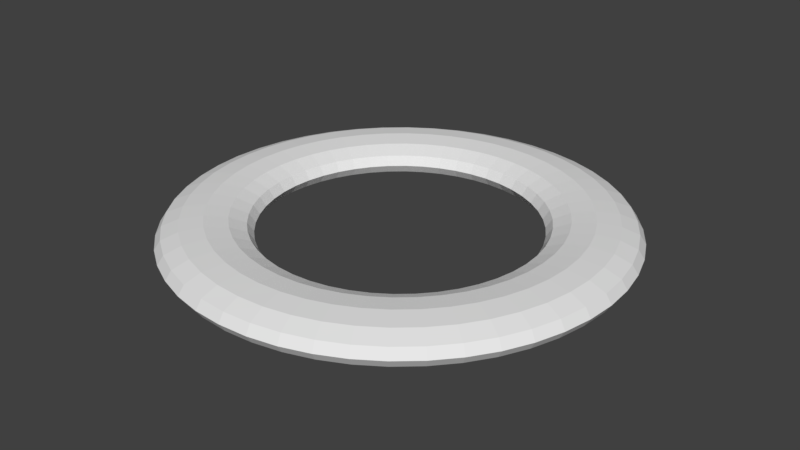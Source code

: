 # Source: goal.blend  (saved by Blender 2.79.0; exported with 4.5.12 LTS)
import bpy
from mathutils import Matrix  # noqa: F401  (used for matrix-valued properties, if any)

bpy.ops.wm.read_factory_settings(use_empty=True)
scene = bpy.context.scene
scene.name = 'Scene'

# ---- collections
col_collection_1 = bpy.data.collections.new('Collection 1'); scene.collection.children.link(col_collection_1)

# ---- materials (node trees are filled in below, after node groups)
mat_matgoal = bpy.data.materials.new('MatGoal')
mat_matgoal.alpha_threshold = 0.0
mat_matgoal.use_transparent_shadow = False
mat_matgoal.roughness = 0.5

# ---- material node trees

# ---- world
world_world = bpy.data.worlds.new('World'); scene.world = world_world
world_world.color = (0.05088, 0.05088, 0.05088)
world_world.use_sun_shadow = False
world_world.sun_shadow_jitter_overblur = 0.0
world_world.cycles.sampling_method = 'MANUAL'

# ---- meshes
me_goal = bpy.data.meshes.new('Goal')
me_goal.from_pydata([(1.217, 0.002609, 0.05), (1.125, 0.002609, 0.0866), (1.0, 0.002609, 0.1), (0.875, 0.002609, 0.0866), (0.7835, 0.002609, 0.05), (1.206, 0.1614, 0.05), (1.115, 0.1495, 0.0866), (0.9914, 0.1331, 0.1), (0.8675, 0.1168, 0.0866), (0.7768, 0.1049, 0.05), (1.175, 0.3175, 0.05), (1.087, 0.2938, 0.0866), (0.9659, 0.2614, 0.1), (0.8452, 0.2291, 0.0866), (0.7568, 0.2054, 0.05), (1.124, 0.4681, 0.05), (1.039, 0.4331, 0.0866), (0.9239, 0.3853, 0.1), (0.8084, 0.3375, 0.0866), (0.7239, 0.3024, 0.05), (1.054, 0.6109, 0.05), (0.9743, 0.5651, 0.0866), (0.866, 0.5026, 0.1), (0.7578, 0.4401, 0.0866), (0.6785, 0.3944, 0.05), (0.9651, 0.7432, 0.05), (0.8925, 0.6875, 0.0866), (0.7934, 0.6114, 0.1), (0.6942, 0.5353, 0.0866), (0.6216, 0.4796, 0.05), (0.8602, 0.8628, 0.05), (0.7955, 0.7981, 0.0866), (0.7071, 0.7097, 0.1), (0.6187, 0.6213, 0.0866), (0.554, 0.5566, 0.05), (0.7406, 0.9677, 0.05), (0.6849, 0.8951, 0.0866), (0.6088, 0.796, 0.1), (0.5327, 0.6968, 0.0866), (0.477, 0.6242, 0.05), (0.6083, 1.056, 0.05), (0.5625, 0.9769, 0.0866), (0.5, 0.8686, 0.1), (0.4375, 0.7604, 0.0866), (0.3917, 0.6811, 0.05), (0.4655, 1.127, 0.05), (0.4305, 1.042, 0.0866), (0.3827, 0.9265, 0.1), (0.3348, 0.811, 0.0866), (0.2998, 0.7265, 0.05), (0.3149, 1.178, 0.05), (0.2912, 1.089, 0.0866), (0.2588, 0.9685, 0.1), (0.2265, 0.8478, 0.0866), (0.2028, 0.7594, 0.05), (0.1588, 1.209, 0.05), (0.1468, 1.118, 0.0866), (0.1305, 0.9941, 0.1), (0.1142, 0.8701, 0.0866), (0.1023, 0.7794, 0.05), (-5.96e-07, 1.219, 0.05), (-5.96e-07, 1.128, 0.0866), (-5.96e-07, 1.003, 0.1), (-5.96e-07, 0.8776, 0.0866), (-7.153e-07, 0.7861, 0.05), (-0.1588, 1.209, 0.05), (-0.1468, 1.118, 0.0866), (-0.1305, 0.9941, 0.1), (-0.1142, 0.8701, 0.0866), (-0.1023, 0.7794, 0.05), (-0.3149, 1.178, 0.05), (-0.2912, 1.089, 0.0866), (-0.2588, 0.9685, 0.1), (-0.2265, 0.8478, 0.0866), (-0.2028, 0.7594, 0.05), (-0.4655, 1.127, 0.05), (-0.4305, 1.042, 0.0866), (-0.3827, 0.9265, 0.1), (-0.3348, 0.811, 0.0866), (-0.2998, 0.7265, 0.05), (-0.6083, 1.056, 0.05), (-0.5625, 0.9769, 0.0866), (-0.5, 0.8686, 0.1), (-0.4375, 0.7604, 0.0866), (-0.3917, 0.6811, 0.05), (-0.7406, 0.9677, 0.05), (-0.6849, 0.8951, 0.0866), (-0.6088, 0.796, 0.1), (-0.5327, 0.6968, 0.0866), (-0.477, 0.6242, 0.05), (-0.8602, 0.8628, 0.05), (-0.7955, 0.7981, 0.0866), (-0.7071, 0.7097, 0.1), (-0.6187, 0.6213, 0.0866), (-0.554, 0.5566, 0.05), (-0.9651, 0.7432, 0.05), (-0.8925, 0.6875, 0.0866), (-0.7934, 0.6114, 0.1), (-0.6942, 0.5353, 0.0866), (-0.6216, 0.4796, 0.05), (-1.054, 0.6109, 0.05), (-0.9743, 0.5651, 0.0866), (-0.866, 0.5026, 0.1), (-0.7578, 0.4401, 0.0866), (-0.6785, 0.3944, 0.05), (-1.124, 0.4681, 0.05), (-1.039, 0.4331, 0.0866), (-0.9239, 0.3853, 0.1), (-0.8084, 0.3375, 0.0866), (-0.7239, 0.3024, 0.05), (-1.175, 0.3175, 0.05), (-1.087, 0.2938, 0.0866), (-0.9659, 0.2614, 0.1), (-0.8452, 0.2291, 0.0866), (-0.7568, 0.2054, 0.05), (-1.206, 0.1614, 0.05), (-1.115, 0.1495, 0.0866), (-0.9914, 0.1331, 0.1), (-0.8675, 0.1168, 0.0866), (-0.7768, 0.1049, 0.05), (-1.217, 0.002609, 0.05), (-1.125, 0.002609, 0.0866), (-1.0, 0.002609, 0.1), (-0.875, 0.002609, 0.0866), (-0.7835, 0.002609, 0.05), (-1.206, -0.1562, 0.05), (-1.115, -0.1442, 0.0866), (-0.9914, -0.1279, 0.1), (-0.8675, -0.1116, 0.0866), (-0.7768, -0.09966, 0.05), (-1.175, -0.3122, 0.05), (-1.087, -0.2886, 0.0866), (-0.9659, -0.2562, 0.1), (-0.8452, -0.2239, 0.0866), (-0.7568, -0.2002, 0.05), (-1.124, -0.4629, 0.05), (-1.039, -0.4279, 0.0866), (-0.9239, -0.3801, 0.1), (-0.8084, -0.3322, 0.0866), (-0.7239, -0.2972, 0.05), (-1.054, -0.6056, 0.05), (-0.9743, -0.5599, 0.0866), (-0.866, -0.4974, 0.1), (-0.7578, -0.4349, 0.0866), (-0.6785, -0.3891, 0.05), (-0.9651, -0.738, 0.05), (-0.8925, -0.6822, 0.0866), (-0.7934, -0.6062, 0.1), (-0.6942, -0.5301, 0.0866), (-0.6216, -0.4744, 0.05), (-0.8602, -0.8576, 0.05), (-0.7955, -0.7929, 0.0866), (-0.7071, -0.7045, 0.1), (-0.6187, -0.6161, 0.0866), (-0.554, -0.5514, 0.05), (-0.7406, -0.9625, 0.05), (-0.6849, -0.8899, 0.0866), (-0.6088, -0.7907, 0.1), (-0.5327, -0.6916, 0.0866), (-0.477, -0.619, 0.05), (-0.6083, -1.051, 0.05), (-0.5625, -0.9717, 0.0866), (-0.5, -0.8634, 0.1), (-0.4375, -0.7552, 0.0866), (-0.3917, -0.6759, 0.05), (-0.4655, -1.121, 0.05), (-0.4305, -1.037, 0.0866), (-0.3827, -0.9213, 0.1), (-0.3348, -0.8058, 0.0866), (-0.2998, -0.7212, 0.05), (-0.3149, -1.172, 0.05), (-0.2912, -1.084, 0.0866), (-0.2588, -0.9633, 0.1), (-0.2265, -0.8426, 0.0866), (-0.2028, -0.7542, 0.05), (-0.1588, -1.203, 0.05), (-0.1468, -1.113, 0.0866), (-0.1305, -0.9888, 0.1), (-0.1142, -0.8649, 0.0866), (-0.1023, -0.7742, 0.05), (-5.96e-07, -1.214, 0.05), (-5.96e-07, -1.122, 0.0866), (-5.96e-07, -0.9974, 0.1), (-5.96e-07, -0.8724, 0.0866), (-7.153e-07, -0.7809, 0.05), (0.1588, -1.203, 0.05), (0.1468, -1.113, 0.0866), (0.1305, -0.9888, 0.1), (0.1142, -0.8649, 0.0866), (0.1023, -0.7742, 0.05), (0.3149, -1.172, 0.05), (0.2912, -1.084, 0.0866), (0.2588, -0.9633, 0.1), (0.2265, -0.8426, 0.0866), (0.2028, -0.7542, 0.05), (0.4655, -1.121, 0.05), (0.4305, -1.037, 0.0866), (0.3827, -0.9213, 0.1), (0.3348, -0.8058, 0.0866), (0.2998, -0.7212, 0.05), (0.6083, -1.051, 0.05), (0.5625, -0.9717, 0.0866), (0.5, -0.8634, 0.1), (0.4375, -0.7552, 0.0866), (0.3917, -0.6759, 0.05), (0.7406, -0.9625, 0.05), (0.6849, -0.8899, 0.0866), (0.6088, -0.7907, 0.1), (0.5327, -0.6916, 0.0866), (0.477, -0.619, 0.05), (0.8602, -0.8576, 0.05), (0.7955, -0.7929, 0.0866), (0.7071, -0.7045, 0.1), (0.6187, -0.6161, 0.0866), (0.554, -0.5514, 0.05), (0.9651, -0.738, 0.05), (0.8925, -0.6822, 0.0866), (0.7934, -0.6062, 0.1), (0.6942, -0.5301, 0.0866), (0.6216, -0.4744, 0.05), (1.054, -0.6056, 0.05), (0.9743, -0.5599, 0.0866), (0.866, -0.4974, 0.1), (0.7578, -0.4349, 0.0866), (0.6785, -0.3891, 0.05), (1.124, -0.4629, 0.05), (1.039, -0.4279, 0.0866), (0.9239, -0.3801, 0.1), (0.8084, -0.3322, 0.0866), (0.7239, -0.2972, 0.05), (1.175, -0.3122, 0.05), (1.087, -0.2886, 0.0866), (0.9659, -0.2562, 0.1), (0.8452, -0.2239, 0.0866), (0.7568, -0.2002, 0.05), (1.206, -0.1562, 0.05), (1.115, -0.1442, 0.0866), (0.9914, -0.1279, 0.1), (0.8675, -0.1116, 0.0866), (0.7768, -0.09966, 0.05), (1.25, 0.002609, 0.0), (1.217, 0.002609, -0.05), (1.125, 0.002609, -0.0866), (1.0, 0.002609, -0.1), (0.875, 0.002609, -0.0866), (0.7835, 0.002609, -0.05), (0.75, 0.002609, 0.0), (1.239, 0.1658, 0.0), (1.206, 0.1614, -0.05), (1.115, 0.1495, -0.0866), (0.9914, 0.1331, -0.1), (0.8675, 0.1168, -0.0866), (0.7768, 0.1049, -0.05), (0.7436, 0.1005, 0.0), (1.207, 0.3261, 0.0), (1.175, 0.3175, -0.05), (1.087, 0.2938, -0.0866), (0.9659, 0.2614, -0.1), (0.8452, 0.2291, -0.0866), (0.7568, 0.2054, -0.05), (0.7244, 0.1967, 0.0), (1.155, 0.481, 0.0), (1.124, 0.4681, -0.05), (1.039, 0.4331, -0.0866), (0.9239, 0.3853, -0.1), (0.8084, 0.3375, -0.0866), (0.7239, 0.3024, -0.05), (0.6929, 0.2896, 0.0), (1.083, 0.6276, 0.0), (1.054, 0.6109, -0.05), (0.9743, 0.5651, -0.0866), (0.866, 0.5026, -0.1), (0.7578, 0.4401, -0.0866), (0.6785, 0.3944, -0.05), (0.6495, 0.3776, 0.0), (0.9917, 0.7636, 0.0), (0.9651, 0.7432, -0.05), (0.8925, 0.6875, -0.0866), (0.7934, 0.6114, -0.1), (0.6942, 0.5353, -0.0866), (0.6216, 0.4796, -0.05), (0.595, 0.4592, 0.0), (0.8839, 0.8865, 0.0), (0.8602, 0.8628, -0.05), (0.7955, 0.7981, -0.0866), (0.7071, 0.7097, -0.1), (0.6187, 0.6213, -0.0866), (0.554, 0.5566, -0.05), (0.5303, 0.5329, 0.0), (0.761, 0.9943, 0.0), (0.7406, 0.9677, -0.05), (0.6849, 0.8951, -0.0866), (0.6088, 0.796, -0.1), (0.5327, 0.6968, -0.0866), (0.477, 0.6242, -0.05), (0.4566, 0.5976, 0.0), (0.625, 1.085, 0.0), (0.6083, 1.056, -0.05), (0.5625, 0.9769, -0.0866), (0.5, 0.8686, -0.1), (0.4375, 0.7604, -0.0866), (0.3917, 0.6811, -0.05), (0.375, 0.6521, 0.0), (0.4784, 1.157, 0.0), (0.4655, 1.127, -0.05), (0.4305, 1.042, -0.0866), (0.3827, 0.9265, -0.1), (0.3348, 0.811, -0.0866), (0.2998, 0.7265, -0.05), (0.287, 0.6955, 0.0), (0.3235, 1.21, 0.0), (0.3149, 1.178, -0.05), (0.2912, 1.089, -0.0866), (0.2588, 0.9685, -0.1), (0.2265, 0.8478, -0.0866), (0.2028, 0.7594, -0.05), (0.1941, 0.7271, 0.0), (0.1632, 1.242, 0.0), (0.1588, 1.209, -0.05), (0.1468, 1.118, -0.0866), (0.1305, 0.9941, -0.1), (0.1142, 0.8701, -0.0866), (0.1023, 0.7794, -0.05), (0.09789, 0.7462, 0.0), (-5.96e-07, 1.253, 0.0), (-5.96e-07, 1.219, -0.05), (-5.96e-07, 1.128, -0.0866), (-5.96e-07, 1.003, -0.1), (-5.96e-07, 0.8776, -0.0866), (-7.153e-07, 0.7861, -0.05), (-7.153e-07, 0.7526, 0.0), (-0.1632, 1.242, 0.0), (-0.1588, 1.209, -0.05), (-0.1468, 1.118, -0.0866), (-0.1305, 0.9941, -0.1), (-0.1142, 0.8701, -0.0866), (-0.1023, 0.7794, -0.05), (-0.0979, 0.7462, 0.0), (-0.3235, 1.21, 0.0), (-0.3149, 1.178, -0.05), (-0.2912, 1.089, -0.0866), (-0.2588, 0.9685, -0.1), (-0.2265, 0.8478, -0.0866), (-0.2028, 0.7594, -0.05), (-0.1941, 0.7271, 0.0), (-0.4784, 1.157, 0.0), (-0.4655, 1.127, -0.05), (-0.4305, 1.042, -0.0866), (-0.3827, 0.9265, -0.1), (-0.3348, 0.811, -0.0866), (-0.2998, 0.7265, -0.05), (-0.287, 0.6955, 0.0), (-0.625, 1.085, 0.0), (-0.6083, 1.056, -0.05), (-0.5625, 0.9769, -0.0866), (-0.5, 0.8686, -0.1), (-0.4375, 0.7604, -0.0866), (-0.3917, 0.6811, -0.05), (-0.375, 0.6521, 0.0), (-0.761, 0.9943, 0.0), (-0.7406, 0.9677, -0.05), (-0.6849, 0.8951, -0.0866), (-0.6088, 0.796, -0.1), (-0.5327, 0.6968, -0.0866), (-0.477, 0.6242, -0.05), (-0.4566, 0.5976, 0.0), (-0.8839, 0.8865, 0.0), (-0.8602, 0.8628, -0.05), (-0.7955, 0.7981, -0.0866), (-0.7071, 0.7097, -0.1), (-0.6187, 0.6213, -0.0866), (-0.554, 0.5566, -0.05), (-0.5303, 0.5329, 0.0), (-0.9917, 0.7636, 0.0), (-0.9651, 0.7432, -0.05), (-0.8925, 0.6875, -0.0866), (-0.7934, 0.6114, -0.1), (-0.6942, 0.5353, -0.0866), (-0.6216, 0.4796, -0.05), (-0.595, 0.4592, 0.0), (-1.083, 0.6276, 0.0), (-1.054, 0.6109, -0.05), (-0.9743, 0.5651, -0.0866), (-0.866, 0.5026, -0.1), (-0.7578, 0.4401, -0.0866), (-0.6785, 0.3944, -0.05), (-0.6495, 0.3776, 0.0), (-1.155, 0.481, 0.0), (-1.124, 0.4681, -0.05), (-1.039, 0.4331, -0.0866), (-0.9239, 0.3853, -0.1), (-0.8084, 0.3375, -0.0866), (-0.7239, 0.3024, -0.05), (-0.6929, 0.2896, 0.0), (-1.207, 0.3261, 0.0), (-1.175, 0.3175, -0.05), (-1.087, 0.2938, -0.0866), (-0.9659, 0.2614, -0.1), (-0.8452, 0.2291, -0.0866), (-0.7568, 0.2054, -0.05), (-0.7244, 0.1967, 0.0), (-1.239, 0.1658, 0.0), (-1.206, 0.1614, -0.05), (-1.115, 0.1495, -0.0866), (-0.9914, 0.1331, -0.1), (-0.8675, 0.1168, -0.0866), (-0.7768, 0.1049, -0.05), (-0.7436, 0.1005, 0.0), (-1.25, 0.002609, 0.0), (-1.217, 0.002609, -0.05), (-1.125, 0.002609, -0.0866), (-1.0, 0.002609, -0.1), (-0.875, 0.002609, -0.0866), (-0.7835, 0.002609, -0.05), (-0.75, 0.002609, 0.0), (-1.239, -0.1605, 0.0), (-1.206, -0.1562, -0.05), (-1.115, -0.1442, -0.0866), (-0.9914, -0.1279, -0.1), (-0.8675, -0.1116, -0.0866), (-0.7768, -0.09966, -0.05), (-0.7436, -0.09529, 0.0), (-1.207, -0.3209, 0.0), (-1.175, -0.3122, -0.05), (-1.087, -0.2886, -0.0866), (-0.9659, -0.2562, -0.1), (-0.8452, -0.2239, -0.0866), (-0.7568, -0.2002, -0.05), (-0.7244, -0.1915, 0.0), (-1.155, -0.4757, 0.0), (-1.124, -0.4629, -0.05), (-1.039, -0.4279, -0.0866), (-0.9239, -0.3801, -0.1), (-0.8084, -0.3322, -0.0866), (-0.7239, -0.2972, -0.05), (-0.6929, -0.2844, 0.0), (-1.083, -0.6224, 0.0), (-1.054, -0.6056, -0.05), (-0.9743, -0.5599, -0.0866), (-0.866, -0.4974, -0.1), (-0.7578, -0.4349, -0.0866), (-0.6785, -0.3891, -0.05), (-0.6495, -0.3724, 0.0), (-0.9917, -0.7583, 0.0), (-0.9651, -0.738, -0.05), (-0.8925, -0.6822, -0.0866), (-0.7934, -0.6062, -0.1), (-0.6942, -0.5301, -0.0866), (-0.6216, -0.4744, -0.05), (-0.595, -0.454, 0.0), (-0.8839, -0.8813, 0.0), (-0.8602, -0.8576, -0.05), (-0.7955, -0.7929, -0.0866), (-0.7071, -0.7045, -0.1), (-0.6187, -0.6161, -0.0866), (-0.554, -0.5514, -0.05), (-0.5303, -0.5277, 0.0), (-0.761, -0.9891, 0.0), (-0.7406, -0.9625, -0.05), (-0.6849, -0.8899, -0.0866), (-0.6088, -0.7907, -0.1), (-0.5327, -0.6916, -0.0866), (-0.477, -0.619, -0.05), (-0.4566, -0.5924, 0.0), (-0.625, -1.08, 0.0), (-0.6083, -1.051, -0.05), (-0.5625, -0.9717, -0.0866), (-0.5, -0.8634, -0.1), (-0.4375, -0.7552, -0.0866), (-0.3917, -0.6759, -0.05), (-0.375, -0.6469, 0.0), (-0.4784, -1.152, 0.0), (-0.4655, -1.121, -0.05), (-0.4305, -1.037, -0.0866), (-0.3827, -0.9213, -0.1), (-0.3348, -0.8058, -0.0866), (-0.2998, -0.7212, -0.05), (-0.287, -0.6903, 0.0), (-0.3235, -1.205, 0.0), (-0.3149, -1.172, -0.05), (-0.2912, -1.084, -0.0866), (-0.2588, -0.9633, -0.1), (-0.2265, -0.8426, -0.0866), (-0.2028, -0.7542, -0.05), (-0.1941, -0.7218, 0.0), (-0.1632, -1.237, 0.0), (-0.1588, -1.203, -0.05), (-0.1468, -1.113, -0.0866), (-0.1305, -0.9888, -0.1), (-0.1142, -0.8649, -0.0866), (-0.1023, -0.7742, -0.05), (-0.0979, -0.741, 0.0), (-5.96e-07, -1.247, 0.0), (-5.96e-07, -1.214, -0.05), (-5.96e-07, -1.122, -0.0866), (-5.96e-07, -0.9974, -0.1), (-5.96e-07, -0.8724, -0.0866), (-7.153e-07, -0.7809, -0.05), (-7.153e-07, -0.7474, 0.0), (0.1632, -1.237, 0.0), (0.1588, -1.203, -0.05), (0.1468, -1.113, -0.0866), (0.1305, -0.9888, -0.1), (0.1142, -0.8649, -0.0866), (0.1023, -0.7742, -0.05), (0.09789, -0.741, 0.0), (0.3235, -1.205, 0.0), (0.3149, -1.172, -0.05), (0.2912, -1.084, -0.0866), (0.2588, -0.9633, -0.1), (0.2265, -0.8426, -0.0866), (0.2028, -0.7542, -0.05), (0.1941, -0.7218, 0.0), (0.4784, -1.152, 0.0), (0.4655, -1.121, -0.05), (0.4305, -1.037, -0.0866), (0.3827, -0.9213, -0.1), (0.3348, -0.8058, -0.0866), (0.2998, -0.7212, -0.05), (0.287, -0.6903, 0.0), (0.625, -1.08, 0.0), (0.6083, -1.051, -0.05), (0.5625, -0.9717, -0.0866), (0.5, -0.8634, -0.1), (0.4375, -0.7552, -0.0866), (0.3917, -0.6759, -0.05), (0.375, -0.6469, 0.0), (0.761, -0.9891, 0.0), (0.7406, -0.9625, -0.05), (0.6849, -0.8899, -0.0866), (0.6088, -0.7907, -0.1), (0.5327, -0.6916, -0.0866), (0.477, -0.619, -0.05), (0.4566, -0.5924, 0.0), (0.8839, -0.8813, 0.0), (0.8602, -0.8576, -0.05), (0.7955, -0.7929, -0.0866), (0.7071, -0.7045, -0.1), (0.6187, -0.6161, -0.0866), (0.554, -0.5514, -0.05), (0.5303, -0.5277, 0.0), (0.9917, -0.7583, 0.0), (0.9651, -0.738, -0.05), (0.8925, -0.6822, -0.0866), (0.7934, -0.6062, -0.1), (0.6942, -0.5301, -0.0866), (0.6216, -0.4744, -0.05), (0.595, -0.454, 0.0), (1.083, -0.6224, 0.0), (1.054, -0.6056, -0.05), (0.9743, -0.5599, -0.0866), (0.866, -0.4974, -0.1), (0.7578, -0.4349, -0.0866), (0.6785, -0.3891, -0.05), (0.6495, -0.3724, 0.0), (1.155, -0.4757, 0.0), (1.124, -0.4629, -0.05), (1.039, -0.4279, -0.0866), (0.9239, -0.3801, -0.1), (0.8084, -0.3322, -0.0866), (0.7239, -0.2972, -0.05), (0.6929, -0.2844, 0.0), (1.207, -0.3209, 0.0), (1.175, -0.3122, -0.05), (1.087, -0.2886, -0.0866), (0.9659, -0.2562, -0.1), (0.8452, -0.2239, -0.0866), (0.7568, -0.2002, -0.05), (0.7244, -0.1915, 0.0), (1.239, -0.1605, 0.0), (1.206, -0.1562, -0.05), (1.115, -0.1442, -0.0866), (0.9914, -0.1279, -0.1), (0.8675, -0.1116, -0.0866), (0.7768, -0.09966, -0.05), (0.7436, -0.09529, 0.0)], [], [(240, 247, 5, 0), (0, 5, 6, 1), (1, 6, 7, 2), (2, 7, 8, 3), (3, 8, 9, 4), (4, 9, 253, 246), (247, 254, 10, 5), (5, 10, 11, 6), (6, 11, 12, 7), (7, 12, 13, 8), (8, 13, 14, 9), (9, 14, 260, 253), (254, 261, 15, 10), (10, 15, 16, 11), (11, 16, 17, 12), (12, 17, 18, 13), (13, 18, 19, 14), (14, 19, 267, 260), (261, 268, 20, 15), (15, 20, 21, 16), (16, 21, 22, 17), (17, 22, 23, 18), (18, 23, 24, 19), (19, 24, 274, 267), (268, 275, 25, 20), (20, 25, 26, 21), (21, 26, 27, 22), (22, 27, 28, 23), (23, 28, 29, 24), (24, 29, 281, 274), (275, 282, 30, 25), (25, 30, 31, 26), (26, 31, 32, 27), (27, 32, 33, 28), (28, 33, 34, 29), (29, 34, 288, 281), (282, 289, 35, 30), (30, 35, 36, 31), (31, 36, 37, 32), (32, 37, 38, 33), (33, 38, 39, 34), (34, 39, 295, 288), (289, 296, 40, 35), (35, 40, 41, 36), (36, 41, 42, 37), (37, 42, 43, 38), (38, 43, 44, 39), (39, 44, 302, 295), (296, 303, 45, 40), (40, 45, 46, 41), (41, 46, 47, 42), (42, 47, 48, 43), (43, 48, 49, 44), (44, 49, 309, 302), (303, 310, 50, 45), (45, 50, 51, 46), (46, 51, 52, 47), (47, 52, 53, 48), (48, 53, 54, 49), (49, 54, 316, 309), (310, 317, 55, 50), (50, 55, 56, 51), (51, 56, 57, 52), (52, 57, 58, 53), (53, 58, 59, 54), (54, 59, 323, 316), (317, 324, 60, 55), (55, 60, 61, 56), (56, 61, 62, 57), (57, 62, 63, 58), (58, 63, 64, 59), (59, 64, 330, 323), (324, 331, 65, 60), (60, 65, 66, 61), (61, 66, 67, 62), (62, 67, 68, 63), (63, 68, 69, 64), (64, 69, 337, 330), (331, 338, 70, 65), (65, 70, 71, 66), (66, 71, 72, 67), (67, 72, 73, 68), (68, 73, 74, 69), (69, 74, 344, 337), (338, 345, 75, 70), (70, 75, 76, 71), (71, 76, 77, 72), (72, 77, 78, 73), (73, 78, 79, 74), (74, 79, 351, 344), (345, 352, 80, 75), (75, 80, 81, 76), (76, 81, 82, 77), (77, 82, 83, 78), (78, 83, 84, 79), (79, 84, 358, 351), (352, 359, 85, 80), (80, 85, 86, 81), (81, 86, 87, 82), (82, 87, 88, 83), (83, 88, 89, 84), (84, 89, 365, 358), (359, 366, 90, 85), (85, 90, 91, 86), (86, 91, 92, 87), (87, 92, 93, 88), (88, 93, 94, 89), (89, 94, 372, 365), (366, 373, 95, 90), (90, 95, 96, 91), (91, 96, 97, 92), (92, 97, 98, 93), (93, 98, 99, 94), (94, 99, 379, 372), (373, 380, 100, 95), (95, 100, 101, 96), (96, 101, 102, 97), (97, 102, 103, 98), (98, 103, 104, 99), (99, 104, 386, 379), (380, 387, 105, 100), (100, 105, 106, 101), (101, 106, 107, 102), (102, 107, 108, 103), (103, 108, 109, 104), (104, 109, 393, 386), (387, 394, 110, 105), (105, 110, 111, 106), (106, 111, 112, 107), (107, 112, 113, 108), (108, 113, 114, 109), (109, 114, 400, 393), (394, 401, 115, 110), (110, 115, 116, 111), (111, 116, 117, 112), (112, 117, 118, 113), (113, 118, 119, 114), (114, 119, 407, 400), (401, 408, 120, 115), (115, 120, 121, 116), (116, 121, 122, 117), (117, 122, 123, 118), (118, 123, 124, 119), (119, 124, 414, 407), (408, 415, 125, 120), (120, 125, 126, 121), (121, 126, 127, 122), (122, 127, 128, 123), (123, 128, 129, 124), (124, 129, 421, 414), (415, 422, 130, 125), (125, 130, 131, 126), (126, 131, 132, 127), (127, 132, 133, 128), (128, 133, 134, 129), (129, 134, 428, 421), (422, 429, 135, 130), (130, 135, 136, 131), (131, 136, 137, 132), (132, 137, 138, 133), (133, 138, 139, 134), (134, 139, 435, 428), (429, 436, 140, 135), (135, 140, 141, 136), (136, 141, 142, 137), (137, 142, 143, 138), (138, 143, 144, 139), (139, 144, 442, 435), (436, 443, 145, 140), (140, 145, 146, 141), (141, 146, 147, 142), (142, 147, 148, 143), (143, 148, 149, 144), (144, 149, 449, 442), (443, 450, 150, 145), (145, 150, 151, 146), (146, 151, 152, 147), (147, 152, 153, 148), (148, 153, 154, 149), (149, 154, 456, 449), (450, 457, 155, 150), (150, 155, 156, 151), (151, 156, 157, 152), (152, 157, 158, 153), (153, 158, 159, 154), (154, 159, 463, 456), (457, 464, 160, 155), (155, 160, 161, 156), (156, 161, 162, 157), (157, 162, 163, 158), (158, 163, 164, 159), (159, 164, 470, 463), (464, 471, 165, 160), (160, 165, 166, 161), (161, 166, 167, 162), (162, 167, 168, 163), (163, 168, 169, 164), (164, 169, 477, 470), (471, 478, 170, 165), (165, 170, 171, 166), (166, 171, 172, 167), (167, 172, 173, 168), (168, 173, 174, 169), (169, 174, 484, 477), (478, 485, 175, 170), (170, 175, 176, 171), (171, 176, 177, 172), (172, 177, 178, 173), (173, 178, 179, 174), (174, 179, 491, 484), (485, 492, 180, 175), (175, 180, 181, 176), (176, 181, 182, 177), (177, 182, 183, 178), (178, 183, 184, 179), (179, 184, 498, 491), (492, 499, 185, 180), (180, 185, 186, 181), (181, 186, 187, 182), (182, 187, 188, 183), (183, 188, 189, 184), (184, 189, 505, 498), (499, 506, 190, 185), (185, 190, 191, 186), (186, 191, 192, 187), (187, 192, 193, 188), (188, 193, 194, 189), (189, 194, 512, 505), (506, 513, 195, 190), (190, 195, 196, 191), (191, 196, 197, 192), (192, 197, 198, 193), (193, 198, 199, 194), (194, 199, 519, 512), (513, 520, 200, 195), (195, 200, 201, 196), (196, 201, 202, 197), (197, 202, 203, 198), (198, 203, 204, 199), (199, 204, 526, 519), (520, 527, 205, 200), (200, 205, 206, 201), (201, 206, 207, 202), (202, 207, 208, 203), (203, 208, 209, 204), (204, 209, 533, 526), (527, 534, 210, 205), (205, 210, 211, 206), (206, 211, 212, 207), (207, 212, 213, 208), (208, 213, 214, 209), (209, 214, 540, 533), (534, 541, 215, 210), (210, 215, 216, 211), (211, 216, 217, 212), (212, 217, 218, 213), (213, 218, 219, 214), (214, 219, 547, 540), (541, 548, 220, 215), (215, 220, 221, 216), (216, 221, 222, 217), (217, 222, 223, 218), (218, 223, 224, 219), (219, 224, 554, 547), (548, 555, 225, 220), (220, 225, 226, 221), (221, 226, 227, 222), (222, 227, 228, 223), (223, 228, 229, 224), (224, 229, 561, 554), (555, 562, 230, 225), (225, 230, 231, 226), (226, 231, 232, 227), (227, 232, 233, 228), (228, 233, 234, 229), (229, 234, 568, 561), (562, 569, 235, 230), (230, 235, 236, 231), (231, 236, 237, 232), (232, 237, 238, 233), (233, 238, 239, 234), (234, 239, 575, 568), (569, 240, 0, 235), (235, 0, 1, 236), (236, 1, 2, 237), (237, 2, 3, 238), (238, 3, 4, 239), (239, 4, 246, 575), (240, 241, 248, 247), (241, 242, 249, 248), (242, 243, 250, 249), (243, 244, 251, 250), (244, 245, 252, 251), (245, 246, 253, 252), (247, 248, 255, 254), (248, 249, 256, 255), (249, 250, 257, 256), (250, 251, 258, 257), (251, 252, 259, 258), (252, 253, 260, 259), (254, 255, 262, 261), (255, 256, 263, 262), (256, 257, 264, 263), (257, 258, 265, 264), (258, 259, 266, 265), (259, 260, 267, 266), (261, 262, 269, 268), (262, 263, 270, 269), (263, 264, 271, 270), (264, 265, 272, 271), (265, 266, 273, 272), (266, 267, 274, 273), (268, 269, 276, 275), (269, 270, 277, 276), (270, 271, 278, 277), (271, 272, 279, 278), (272, 273, 280, 279), (273, 274, 281, 280), (275, 276, 283, 282), (276, 277, 284, 283), (277, 278, 285, 284), (278, 279, 286, 285), (279, 280, 287, 286), (280, 281, 288, 287), (282, 283, 290, 289), (283, 284, 291, 290), (284, 285, 292, 291), (285, 286, 293, 292), (286, 287, 294, 293), (287, 288, 295, 294), (289, 290, 297, 296), (290, 291, 298, 297), (291, 292, 299, 298), (292, 293, 300, 299), (293, 294, 301, 300), (294, 295, 302, 301), (296, 297, 304, 303), (297, 298, 305, 304), (298, 299, 306, 305), (299, 300, 307, 306), (300, 301, 308, 307), (301, 302, 309, 308), (303, 304, 311, 310), (304, 305, 312, 311), (305, 306, 313, 312), (306, 307, 314, 313), (307, 308, 315, 314), (308, 309, 316, 315), (310, 311, 318, 317), (311, 312, 319, 318), (312, 313, 320, 319), (313, 314, 321, 320), (314, 315, 322, 321), (315, 316, 323, 322), (317, 318, 325, 324), (318, 319, 326, 325), (319, 320, 327, 326), (320, 321, 328, 327), (321, 322, 329, 328), (322, 323, 330, 329), (324, 325, 332, 331), (325, 326, 333, 332), (326, 327, 334, 333), (327, 328, 335, 334), (328, 329, 336, 335), (329, 330, 337, 336), (331, 332, 339, 338), (332, 333, 340, 339), (333, 334, 341, 340), (334, 335, 342, 341), (335, 336, 343, 342), (336, 337, 344, 343), (338, 339, 346, 345), (339, 340, 347, 346), (340, 341, 348, 347), (341, 342, 349, 348), (342, 343, 350, 349), (343, 344, 351, 350), (345, 346, 353, 352), (346, 347, 354, 353), (347, 348, 355, 354), (348, 349, 356, 355), (349, 350, 357, 356), (350, 351, 358, 357), (352, 353, 360, 359), (353, 354, 361, 360), (354, 355, 362, 361), (355, 356, 363, 362), (356, 357, 364, 363), (357, 358, 365, 364), (359, 360, 367, 366), (360, 361, 368, 367), (361, 362, 369, 368), (362, 363, 370, 369), (363, 364, 371, 370), (364, 365, 372, 371), (366, 367, 374, 373), (367, 368, 375, 374), (368, 369, 376, 375), (369, 370, 377, 376), (370, 371, 378, 377), (371, 372, 379, 378), (373, 374, 381, 380), (374, 375, 382, 381), (375, 376, 383, 382), (376, 377, 384, 383), (377, 378, 385, 384), (378, 379, 386, 385), (380, 381, 388, 387), (381, 382, 389, 388), (382, 383, 390, 389), (383, 384, 391, 390), (384, 385, 392, 391), (385, 386, 393, 392), (387, 388, 395, 394), (388, 389, 396, 395), (389, 390, 397, 396), (390, 391, 398, 397), (391, 392, 399, 398), (392, 393, 400, 399), (394, 395, 402, 401), (395, 396, 403, 402), (396, 397, 404, 403), (397, 398, 405, 404), (398, 399, 406, 405), (399, 400, 407, 406), (401, 402, 409, 408), (402, 403, 410, 409), (403, 404, 411, 410), (404, 405, 412, 411), (405, 406, 413, 412), (406, 407, 414, 413), (408, 409, 416, 415), (409, 410, 417, 416), (410, 411, 418, 417), (411, 412, 419, 418), (412, 413, 420, 419), (413, 414, 421, 420), (415, 416, 423, 422), (416, 417, 424, 423), (417, 418, 425, 424), (418, 419, 426, 425), (419, 420, 427, 426), (420, 421, 428, 427), (422, 423, 430, 429), (423, 424, 431, 430), (424, 425, 432, 431), (425, 426, 433, 432), (426, 427, 434, 433), (427, 428, 435, 434), (429, 430, 437, 436), (430, 431, 438, 437), (431, 432, 439, 438), (432, 433, 440, 439), (433, 434, 441, 440), (434, 435, 442, 441), (436, 437, 444, 443), (437, 438, 445, 444), (438, 439, 446, 445), (439, 440, 447, 446), (440, 441, 448, 447), (441, 442, 449, 448), (443, 444, 451, 450), (444, 445, 452, 451), (445, 446, 453, 452), (446, 447, 454, 453), (447, 448, 455, 454), (448, 449, 456, 455), (450, 451, 458, 457), (451, 452, 459, 458), (452, 453, 460, 459), (453, 454, 461, 460), (454, 455, 462, 461), (455, 456, 463, 462), (457, 458, 465, 464), (458, 459, 466, 465), (459, 460, 467, 466), (460, 461, 468, 467), (461, 462, 469, 468), (462, 463, 470, 469), (464, 465, 472, 471), (465, 466, 473, 472), (466, 467, 474, 473), (467, 468, 475, 474), (468, 469, 476, 475), (469, 470, 477, 476), (471, 472, 479, 478), (472, 473, 480, 479), (473, 474, 481, 480), (474, 475, 482, 481), (475, 476, 483, 482), (476, 477, 484, 483), (478, 479, 486, 485), (479, 480, 487, 486), (480, 481, 488, 487), (481, 482, 489, 488), (482, 483, 490, 489), (483, 484, 491, 490), (485, 486, 493, 492), (486, 487, 494, 493), (487, 488, 495, 494), (488, 489, 496, 495), (489, 490, 497, 496), (490, 491, 498, 497), (492, 493, 500, 499), (493, 494, 501, 500), (494, 495, 502, 501), (495, 496, 503, 502), (496, 497, 504, 503), (497, 498, 505, 504), (499, 500, 507, 506), (500, 501, 508, 507), (501, 502, 509, 508), (502, 503, 510, 509), (503, 504, 511, 510), (504, 505, 512, 511), (506, 507, 514, 513), (507, 508, 515, 514), (508, 509, 516, 515), (509, 510, 517, 516), (510, 511, 518, 517), (511, 512, 519, 518), (513, 514, 521, 520), (514, 515, 522, 521), (515, 516, 523, 522), (516, 517, 524, 523), (517, 518, 525, 524), (518, 519, 526, 525), (520, 521, 528, 527), (521, 522, 529, 528), (522, 523, 530, 529), (523, 524, 531, 530), (524, 525, 532, 531), (525, 526, 533, 532), (527, 528, 535, 534), (528, 529, 536, 535), (529, 530, 537, 536), (530, 531, 538, 537), (531, 532, 539, 538), (532, 533, 540, 539), (534, 535, 542, 541), (535, 536, 543, 542), (536, 537, 544, 543), (537, 538, 545, 544), (538, 539, 546, 545), (539, 540, 547, 546), (541, 542, 549, 548), (542, 543, 550, 549), (543, 544, 551, 550), (544, 545, 552, 551), (545, 546, 553, 552), (546, 547, 554, 553), (548, 549, 556, 555), (549, 550, 557, 556), (550, 551, 558, 557), (551, 552, 559, 558), (552, 553, 560, 559), (553, 554, 561, 560), (555, 556, 563, 562), (556, 557, 564, 563), (557, 558, 565, 564), (558, 559, 566, 565), (559, 560, 567, 566), (560, 561, 568, 567), (562, 563, 570, 569), (563, 564, 571, 570), (564, 565, 572, 571), (565, 566, 573, 572), (566, 567, 574, 573), (567, 568, 575, 574), (569, 570, 241, 240), (570, 571, 242, 241), (571, 572, 243, 242), (572, 573, 244, 243), (573, 574, 245, 244), (574, 575, 246, 245)])
_uv = me_goal.uv_layers.new(name='UVMap')
_uv.uv.foreach_set('vector', [0.641, 0.7351, 0.63, 0.7756, 0.6155, 0.7705, 0.626, 0.7321, 0.626, 0.7321, 0.6155, 0.7705, 0.5923, 0.7625, 0.6019, 0.7273, 0.6019, 0.7273, 0.5923, 0.7625, 0.5628, 0.7524, 0.5713, 0.7211, 0.5713, 0.7211, 0.5628, 0.7524, 0.5334, 0.7422, 0.5408, 0.7149, 0.5408, 0.7149, 0.5334, 0.7422, 0.5104, 0.7343, 0.5169, 0.7101, 0.5169, 0.7101, 0.5104, 0.7343, 0.4967, 0.7296, 0.5028, 0.7072, 0.63, 0.7756, 0.6136, 0.814, 0.6001, 0.8071, 0.6155, 0.7705, 0.6155, 0.7705, 0.6001, 0.8071, 0.5781, 0.7962, 0.5923, 0.7625, 0.5923, 0.7625, 0.5781, 0.7962, 0.5502, 0.7822, 0.5628, 0.7524, 0.5628, 0.7524, 0.5502, 0.7822, 0.5224, 0.7683, 0.5334, 0.7422, 0.5334, 0.7422, 0.5224, 0.7683, 0.5007, 0.7575, 0.5104, 0.7343, 0.5104, 0.7343, 0.5007, 0.7575, 0.4877, 0.7511, 0.4967, 0.7296, 0.6136, 0.814, 0.5926, 0.8498, 0.58, 0.8413, 0.6001, 0.8071, 0.6001, 0.8071, 0.58, 0.8413, 0.5597, 0.8276, 0.5781, 0.7962, 0.5781, 0.7962, 0.5597, 0.8276, 0.5339, 0.8102, 0.5502, 0.7822, 0.5502, 0.7822, 0.5339, 0.8102, 0.5082, 0.7928, 0.5224, 0.7683, 0.5224, 0.7683, 0.5082, 0.7928, 0.4881, 0.7792, 0.5007, 0.7575, 0.5007, 0.7575, 0.4881, 0.7792, 0.4761, 0.7711, 0.4877, 0.7511, 0.5926, 0.8498, 0.567, 0.8828, 0.5556, 0.8726, 0.58, 0.8413, 0.58, 0.8413, 0.5556, 0.8726, 0.5373, 0.8564, 0.5597, 0.8276, 0.5597, 0.8276, 0.5373, 0.8564, 0.5141, 0.8357, 0.5339, 0.8102, 0.5339, 0.8102, 0.5141, 0.8357, 0.4909, 0.8151, 0.5082, 0.7928, 0.5082, 0.7928, 0.4909, 0.8151, 0.4728, 0.7991, 0.4881, 0.7792, 0.4881, 0.7792, 0.4728, 0.7991, 0.4619, 0.7895, 0.4761, 0.7711, 0.567, 0.8828, 0.5373, 0.9118, 0.5275, 0.9004, 0.5556, 0.8726, 0.5556, 0.8726, 0.5275, 0.9004, 0.5114, 0.8819, 0.5373, 0.8564, 0.5373, 0.8564, 0.5114, 0.8819, 0.4911, 0.8584, 0.5141, 0.8357, 0.5141, 0.8357, 0.4911, 0.8584, 0.4708, 0.835, 0.4909, 0.8151, 0.4909, 0.8151, 0.4708, 0.835, 0.4549, 0.8167, 0.4728, 0.7991, 0.4728, 0.7991, 0.4549, 0.8167, 0.4455, 0.8058, 0.4619, 0.7895, 0.5373, 0.9118, 0.5043, 0.9367, 0.496, 0.9241, 0.5275, 0.9004, 0.5275, 0.9004, 0.496, 0.9241, 0.4825, 0.9038, 0.5114, 0.8819, 0.5114, 0.8819, 0.4825, 0.9038, 0.4654, 0.8779, 0.4911, 0.8584, 0.4911, 0.8584, 0.4654, 0.8779, 0.4483, 0.852, 0.4708, 0.835, 0.4708, 0.835, 0.4483, 0.852, 0.4351, 0.8318, 0.4549, 0.8167, 0.4549, 0.8167, 0.4351, 0.8318, 0.4271, 0.8198, 0.4455, 0.8058, 0.5043, 0.9367, 0.4683, 0.9572, 0.4617, 0.9436, 0.496, 0.9241, 0.496, 0.9241, 0.4617, 0.9436, 0.451, 0.9217, 0.4825, 0.9038, 0.4825, 0.9038, 0.451, 0.9217, 0.4374, 0.8938, 0.4654, 0.8779, 0.4654, 0.8779, 0.4374, 0.8938, 0.4239, 0.866, 0.4483, 0.852, 0.4483, 0.852, 0.4239, 0.866, 0.4133, 0.8442, 0.4351, 0.8318, 0.4351, 0.8318, 0.4133, 0.8442, 0.407, 0.8313, 0.4271, 0.8198, 0.4683, 0.9572, 0.43, 0.9729, 0.4252, 0.9585, 0.4617, 0.9436, 0.4617, 0.9436, 0.4252, 0.9585, 0.4174, 0.9354, 0.451, 0.9217, 0.451, 0.9217, 0.4174, 0.9354, 0.4075, 0.906, 0.4374, 0.8938, 0.4374, 0.8938, 0.4075, 0.906, 0.3978, 0.8766, 0.4239, 0.866, 0.4239, 0.866, 0.3978, 0.8766, 0.3902, 0.8537, 0.4133, 0.8442, 0.4133, 0.8442, 0.3902, 0.8537, 0.3856, 0.84, 0.407, 0.8313, 0.43, 0.9729, 0.39, 0.9835, 0.387, 0.9686, 0.4252, 0.9585, 0.4252, 0.9585, 0.387, 0.9686, 0.3823, 0.9446, 0.4174, 0.9354, 0.4174, 0.9354, 0.3823, 0.9446, 0.3764, 0.9142, 0.4075, 0.906, 0.4075, 0.906, 0.3764, 0.9142, 0.3705, 0.8838, 0.3978, 0.8766, 0.3978, 0.8766, 0.3705, 0.8838, 0.3659, 0.86, 0.3902, 0.8537, 0.3902, 0.8537, 0.3659, 0.86, 0.3632, 0.8458, 0.3856, 0.84, 0.39, 0.9835, 0.3489, 0.9888, 0.3479, 0.9737, 0.387, 0.9686, 0.387, 0.9686, 0.3479, 0.9737, 0.3463, 0.9493, 0.3823, 0.9446, 0.3823, 0.9446, 0.3463, 0.9493, 0.3443, 0.9183, 0.3764, 0.9142, 0.3764, 0.9142, 0.3443, 0.9183, 0.3425, 0.8873, 0.3705, 0.8838, 0.3705, 0.8838, 0.3425, 0.8873, 0.341, 0.8631, 0.3659, 0.86, 0.3659, 0.86, 0.341, 0.8631, 0.3402, 0.8486, 0.3632, 0.8458, 0.3489, 0.9888, 0.3074, 0.9887, 0.3083, 0.9736, 0.3479, 0.9737, 0.3479, 0.9737, 0.3083, 0.9736, 0.3099, 0.9492, 0.3463, 0.9493, 0.3463, 0.9493, 0.3099, 0.9492, 0.312, 0.9182, 0.3443, 0.9183, 0.3443, 0.9183, 0.312, 0.9182, 0.3142, 0.8871, 0.3425, 0.8873, 0.3425, 0.8873, 0.3142, 0.8871, 0.3159, 0.8629, 0.341, 0.8631, 0.341, 0.8631, 0.3159, 0.8629, 0.3169, 0.8484, 0.3402, 0.8486, 0.3074, 0.9887, 0.2662, 0.9833, 0.2691, 0.9684, 0.3083, 0.9736, 0.3083, 0.9736, 0.2691, 0.9684, 0.2739, 0.9444, 0.3099, 0.9492, 0.3099, 0.9492, 0.2739, 0.9444, 0.2799, 0.9139, 0.312, 0.9182, 0.312, 0.9182, 0.2799, 0.9139, 0.2861, 0.8833, 0.3142, 0.8871, 0.3142, 0.8871, 0.2861, 0.8833, 0.2909, 0.8595, 0.3159, 0.8629, 0.3159, 0.8629, 0.2909, 0.8595, 0.2938, 0.8452, 0.3169, 0.8484, 0.2662, 0.9833, 0.2261, 0.9727, 0.2309, 0.9582, 0.2691, 0.9684, 0.2691, 0.9684, 0.2309, 0.9582, 0.2387, 0.935, 0.2739, 0.9444, 0.2739, 0.9444, 0.2387, 0.935, 0.2486, 0.9055, 0.2799, 0.9139, 0.2799, 0.9139, 0.2486, 0.9055, 0.2587, 0.876, 0.2861, 0.8833, 0.2861, 0.8833, 0.2587, 0.876, 0.2665, 0.8529, 0.2909, 0.8595, 0.2909, 0.8595, 0.2665, 0.8529, 0.2712, 0.8389, 0.2938, 0.8452, 0.2261, 0.9727, 0.1875, 0.957, 0.1942, 0.9433, 0.2309, 0.9582, 0.2309, 0.9582, 0.1942, 0.9433, 0.205, 0.9212, 0.2387, 0.935, 0.2387, 0.935, 0.205, 0.9212, 0.2187, 0.8932, 0.2486, 0.9055, 0.2486, 0.9055, 0.2187, 0.8932, 0.2324, 0.8652, 0.2587, 0.876, 0.2587, 0.876, 0.2324, 0.8652, 0.2431, 0.8433, 0.2665, 0.8529, 0.2665, 0.8529, 0.2431, 0.8433, 0.2495, 0.8302, 0.2712, 0.8389, 0.1875, 0.957, 0.1512, 0.9362, 0.1597, 0.9235, 0.1942, 0.9433, 0.1942, 0.9433, 0.1597, 0.9235, 0.1733, 0.903, 0.205, 0.9212, 0.205, 0.9212, 0.1733, 0.903, 0.1905, 0.877, 0.2187, 0.8932, 0.2187, 0.8932, 0.1905, 0.877, 0.2078, 0.8511, 0.2324, 0.8652, 0.2324, 0.8652, 0.2078, 0.8511, 0.2212, 0.8308, 0.2431, 0.8433, 0.2431, 0.8433, 0.2212, 0.8308, 0.2292, 0.8187, 0.2495, 0.8302, 0.1512, 0.9362, 0.1181, 0.9108, 0.1281, 0.8994, 0.1597, 0.9235, 0.1597, 0.9235, 0.1281, 0.8994, 0.1443, 0.8808, 0.1733, 0.903, 0.1733, 0.903, 0.1443, 0.8808, 0.1648, 0.8573, 0.1905, 0.877, 0.1905, 0.877, 0.1648, 0.8573, 0.1852, 0.8339, 0.2078, 0.8511, 0.2078, 0.8511, 0.1852, 0.8339, 0.2012, 0.8156, 0.2212, 0.8308, 0.2212, 0.8308, 0.2012, 0.8156, 0.2107, 0.8046, 0.2292, 0.8187, 0.1181, 0.9108, 0.08848, 0.8814, 0.1, 0.8712, 0.1281, 0.8994, 0.1281, 0.8994, 0.1, 0.8712, 0.1184, 0.855, 0.1443, 0.8808, 0.1443, 0.8808, 0.1184, 0.855, 0.1418, 0.8345, 0.1648, 0.8573, 0.1648, 0.8573, 0.1418, 0.8345, 0.1652, 0.8139, 0.1852, 0.8339, 0.1852, 0.8339, 0.1652, 0.8139, 0.1833, 0.7979, 0.2012, 0.8156, 0.2012, 0.8156, 0.1833, 0.7979, 0.1942, 0.7883, 0.2107, 0.8046, 0.08848, 0.8814, 0.06314, 0.8481, 0.07585, 0.8397, 0.1, 0.8712, 0.1, 0.8712, 0.07585, 0.8397, 0.09623, 0.8261, 0.1184, 0.855, 0.1184, 0.855, 0.09623, 0.8261, 0.1221, 0.8088, 0.1418, 0.8345, 0.1418, 0.8345, 0.1221, 0.8088, 0.1479, 0.7915, 0.1652, 0.8139, 0.1652, 0.8139, 0.1479, 0.7915, 0.1679, 0.7781, 0.1833, 0.7979, 0.1833, 0.7979, 0.1679, 0.7781, 0.18, 0.77, 0.1942, 0.7883, 0.06314, 0.8481, 0.04251, 0.812, 0.05614, 0.8054, 0.07585, 0.8397, 0.07585, 0.8397, 0.05614, 0.8054, 0.07805, 0.7946, 0.09623, 0.8261, 0.09623, 0.8261, 0.07805, 0.7946, 0.1059, 0.7808, 0.1221, 0.8088, 0.1221, 0.8088, 0.1059, 0.7808, 0.1337, 0.7671, 0.1479, 0.7915, 0.1479, 0.7915, 0.1337, 0.7671, 0.1554, 0.7564, 0.1679, 0.7781, 0.1679, 0.7781, 0.1554, 0.7564, 0.1684, 0.75, 0.18, 0.77, 0.04251, 0.812, 0.02683, 0.7737, 0.04106, 0.7689, 0.05614, 0.8054, 0.05614, 0.8054, 0.04106, 0.7689, 0.06417, 0.761, 0.07805, 0.7946, 0.07805, 0.7946, 0.06417, 0.761, 0.09353, 0.751, 0.1059, 0.7808, 0.1059, 0.7808, 0.09353, 0.751, 0.1229, 0.741, 0.1337, 0.7671, 0.1337, 0.7671, 0.1229, 0.741, 0.1458, 0.7332, 0.1554, 0.7564, 0.1554, 0.7564, 0.1458, 0.7332, 0.1594, 0.7286, 0.1684, 0.75, 0.02683, 0.7737, 0.01605, 0.7339, 0.03087, 0.7309, 0.04106, 0.7689, 0.04106, 0.7689, 0.03087, 0.7309, 0.05477, 0.726, 0.06417, 0.761, 0.06417, 0.761, 0.05477, 0.726, 0.08516, 0.7199, 0.09353, 0.751, 0.09353, 0.751, 0.08516, 0.7199, 0.1156, 0.7138, 0.1229, 0.741, 0.1229, 0.741, 0.1156, 0.7138, 0.1393, 0.7091, 0.1458, 0.7332, 0.1458, 0.7332, 0.1393, 0.7091, 0.1534, 0.7063, 0.1594, 0.7286, 0.01605, 0.7339, 0.0105, 0.6928, 0.02561, 0.6918, 0.03087, 0.7309, 0.03087, 0.7309, 0.02561, 0.6918, 0.04997, 0.69, 0.05477, 0.726, 0.05477, 0.726, 0.04997, 0.69, 0.08091, 0.6879, 0.08516, 0.7199, 0.08516, 0.7199, 0.08091, 0.6879, 0.1118, 0.6859, 0.1156, 0.7138, 0.1156, 0.7138, 0.1118, 0.6859, 0.136, 0.6843, 0.1393, 0.7091, 0.1393, 0.7091, 0.136, 0.6843, 0.1504, 0.6833, 0.1534, 0.7063, 0.0105, 0.6928, 0.01033, 0.6513, 0.02547, 0.6522, 0.02561, 0.6918, 0.02561, 0.6918, 0.02547, 0.6522, 0.04988, 0.6537, 0.04997, 0.69, 0.04997, 0.69, 0.04988, 0.6537, 0.08085, 0.6557, 0.08091, 0.6879, 0.08091, 0.6879, 0.08085, 0.6557, 0.1118, 0.6577, 0.1118, 0.6859, 0.1118, 0.6859, 0.1118, 0.6577, 0.1359, 0.6593, 0.136, 0.6843, 0.136, 0.6843, 0.1359, 0.6593, 0.1504, 0.6602, 0.1504, 0.6833, 0.01033, 0.6513, 0.01559, 0.6101, 0.03051, 0.613, 0.02547, 0.6522, 0.02547, 0.6522, 0.03051, 0.613, 0.05454, 0.6176, 0.04988, 0.6537, 0.04988, 0.6537, 0.05454, 0.6176, 0.08501, 0.6236, 0.08085, 0.6557, 0.08085, 0.6557, 0.08501, 0.6236, 0.1155, 0.6297, 0.1118, 0.6577, 0.1118, 0.6577, 0.1155, 0.6297, 0.1392, 0.6344, 0.1359, 0.6593, 0.1359, 0.6593, 0.1392, 0.6344, 0.1534, 0.6372, 0.1504, 0.6602, 0.01559, 0.6101, 0.02622, 0.5699, 0.04064, 0.5747, 0.03051, 0.613, 0.03051, 0.613, 0.04064, 0.5747, 0.06388, 0.5825, 0.05454, 0.6176, 0.05454, 0.6176, 0.06388, 0.5825, 0.09333, 0.5924, 0.08501, 0.6236, 0.08501, 0.6236, 0.09333, 0.5924, 0.1227, 0.6024, 0.1155, 0.6297, 0.1155, 0.6297, 0.1227, 0.6024, 0.1457, 0.6101, 0.1392, 0.6344, 0.1392, 0.6344, 0.1457, 0.6101, 0.1594, 0.6148, 0.1534, 0.6372, 0.02622, 0.5699, 0.04203, 0.5314, 0.05572, 0.5381, 0.04064, 0.5747, 0.04064, 0.5747, 0.05572, 0.5381, 0.07775, 0.5488, 0.06388, 0.5825, 0.06388, 0.5825, 0.07775, 0.5488, 0.1057, 0.5625, 0.09333, 0.5924, 0.09333, 0.5924, 0.1057, 0.5625, 0.1335, 0.5763, 0.1227, 0.6024, 0.1227, 0.6024, 0.1335, 0.5763, 0.1553, 0.5869, 0.1457, 0.6101, 0.1457, 0.6101, 0.1553, 0.5869, 0.1683, 0.5934, 0.1594, 0.6148, 0.04203, 0.5314, 0.06277, 0.4953, 0.07548, 0.5036, 0.05572, 0.5381, 0.05572, 0.5381, 0.07548, 0.5036, 0.09591, 0.5172, 0.07775, 0.5488, 0.07775, 0.5488, 0.09591, 0.5172, 0.1218, 0.5345, 0.1057, 0.5625, 0.1057, 0.5625, 0.1218, 0.5345, 0.1477, 0.5517, 0.1335, 0.5763, 0.1335, 0.5763, 0.1477, 0.5517, 0.1679, 0.5652, 0.1553, 0.5869, 0.1553, 0.5869, 0.1679, 0.5652, 0.1799, 0.5733, 0.1683, 0.5934, 0.06277, 0.4953, 0.08801, 0.4621, 0.09952, 0.4721, 0.07548, 0.5036, 0.07548, 0.5036, 0.09952, 0.4721, 0.118, 0.4882, 0.09591, 0.5172, 0.09591, 0.5172, 0.118, 0.4882, 0.1415, 0.5087, 0.1218, 0.5345, 0.1218, 0.5345, 0.1415, 0.5087, 0.1649, 0.5292, 0.1477, 0.5517, 0.1477, 0.5517, 0.1649, 0.5292, 0.1832, 0.5453, 0.1679, 0.5652, 0.1679, 0.5652, 0.1832, 0.5453, 0.1941, 0.5548, 0.1799, 0.5733, 0.08801, 0.4621, 0.1175, 0.4325, 0.1276, 0.4439, 0.09952, 0.4721, 0.09952, 0.4721, 0.1276, 0.4439, 0.1438, 0.4624, 0.118, 0.4882, 0.118, 0.4882, 0.1438, 0.4624, 0.1644, 0.4858, 0.1415, 0.5087, 0.1415, 0.5087, 0.1644, 0.4858, 0.185, 0.5092, 0.1649, 0.5292, 0.1649, 0.5292, 0.185, 0.5092, 0.201, 0.5275, 0.1832, 0.5453, 0.1832, 0.5453, 0.201, 0.5275, 0.2106, 0.5384, 0.1941, 0.5548, 0.1175, 0.4325, 0.1505, 0.407, 0.1591, 0.4196, 0.1276, 0.4439, 0.1276, 0.4439, 0.1591, 0.4196, 0.1728, 0.4401, 0.1438, 0.4624, 0.1438, 0.4624, 0.1728, 0.4401, 0.1901, 0.466, 0.1644, 0.4858, 0.1644, 0.4858, 0.1901, 0.466, 0.2075, 0.4919, 0.185, 0.5092, 0.185, 0.5092, 0.2075, 0.4919, 0.2209, 0.5122, 0.201, 0.5275, 0.201, 0.5275, 0.2209, 0.5122, 0.229, 0.5242, 0.2106, 0.5384, 0.1505, 0.407, 0.1867, 0.386, 0.1935, 0.3997, 0.1591, 0.4196, 0.1591, 0.4196, 0.1935, 0.3997, 0.2044, 0.4218, 0.1728, 0.4401, 0.1728, 0.4401, 0.2044, 0.4218, 0.2183, 0.4498, 0.1901, 0.466, 0.1901, 0.466, 0.2183, 0.4498, 0.232, 0.4777, 0.2075, 0.4919, 0.2075, 0.4919, 0.232, 0.4777, 0.2428, 0.4996, 0.2209, 0.5122, 0.2209, 0.5122, 0.2428, 0.4996, 0.2492, 0.5126, 0.229, 0.5242, 0.1867, 0.386, 0.2253, 0.37, 0.2302, 0.3845, 0.1935, 0.3997, 0.1935, 0.3997, 0.2302, 0.3845, 0.2382, 0.4078, 0.2044, 0.4218, 0.2044, 0.4218, 0.2382, 0.4078, 0.2483, 0.4373, 0.2183, 0.4498, 0.2183, 0.4498, 0.2483, 0.4373, 0.2583, 0.4669, 0.232, 0.4777, 0.232, 0.4777, 0.2583, 0.4669, 0.266, 0.4899, 0.2428, 0.4996, 0.2428, 0.4996, 0.266, 0.4899, 0.2707, 0.5037, 0.2492, 0.5126, 0.2253, 0.37, 0.2657, 0.3592, 0.2687, 0.3742, 0.2302, 0.3845, 0.2302, 0.3845, 0.2687, 0.3742, 0.2735, 0.3983, 0.2382, 0.4078, 0.2382, 0.4078, 0.2735, 0.3983, 0.2796, 0.4289, 0.2483, 0.4373, 0.2483, 0.4373, 0.2796, 0.4289, 0.2857, 0.4595, 0.2583, 0.4669, 0.2583, 0.4669, 0.2857, 0.4595, 0.2904, 0.4834, 0.266, 0.4899, 0.266, 0.4899, 0.2904, 0.4834, 0.2933, 0.4977, 0.2707, 0.5037, 0.2657, 0.3592, 0.3071, 0.3537, 0.3081, 0.369, 0.2687, 0.3742, 0.2687, 0.3742, 0.3081, 0.369, 0.3098, 0.3935, 0.2735, 0.3983, 0.2735, 0.3983, 0.3098, 0.3935, 0.3118, 0.4247, 0.2796, 0.4289, 0.2796, 0.4289, 0.3118, 0.4247, 0.3139, 0.4558, 0.2857, 0.4595, 0.2857, 0.4595, 0.3139, 0.4558, 0.3154, 0.4801, 0.2904, 0.4834, 0.2904, 0.4834, 0.3154, 0.4801, 0.3164, 0.4947, 0.2933, 0.4977, 0.3071, 0.3537, 0.3489, 0.3537, 0.3479, 0.369, 0.3081, 0.369, 0.3081, 0.369, 0.3479, 0.369, 0.3464, 0.3935, 0.3098, 0.3935, 0.3098, 0.3935, 0.3464, 0.3935, 0.3443, 0.4247, 0.3118, 0.4247, 0.3118, 0.4247, 0.3443, 0.4247, 0.3423, 0.4558, 0.3139, 0.4558, 0.3139, 0.4558, 0.3423, 0.4558, 0.3406, 0.4801, 0.3154, 0.4801, 0.3154, 0.4801, 0.3406, 0.4801, 0.3397, 0.4947, 0.3164, 0.4947, 0.3489, 0.3537, 0.3903, 0.3592, 0.3874, 0.3742, 0.3479, 0.369, 0.3479, 0.369, 0.3874, 0.3742, 0.3826, 0.3983, 0.3464, 0.3935, 0.3464, 0.3935, 0.3826, 0.3983, 0.3765, 0.429, 0.3443, 0.4247, 0.3443, 0.4247, 0.3765, 0.429, 0.3704, 0.4596, 0.3423, 0.4558, 0.3423, 0.4558, 0.3704, 0.4596, 0.3656, 0.4835, 0.3406, 0.4801, 0.3406, 0.4801, 0.3656, 0.4835, 0.3628, 0.4978, 0.3397, 0.4947, 0.3903, 0.3592, 0.4307, 0.37, 0.4258, 0.3845, 0.3874, 0.3742, 0.3874, 0.3742, 0.4258, 0.3845, 0.418, 0.4078, 0.3826, 0.3983, 0.3826, 0.3983, 0.418, 0.4078, 0.4079, 0.4374, 0.3765, 0.429, 0.3765, 0.429, 0.4079, 0.4374, 0.3979, 0.467, 0.3704, 0.4596, 0.3704, 0.4596, 0.3979, 0.467, 0.39, 0.49, 0.3656, 0.4835, 0.3656, 0.4835, 0.39, 0.49, 0.3853, 0.5038, 0.3628, 0.4978, 0.4307, 0.37, 0.4693, 0.386, 0.4626, 0.3997, 0.4258, 0.3845, 0.4258, 0.3845, 0.4626, 0.3997, 0.4518, 0.4218, 0.418, 0.4078, 0.418, 0.4078, 0.4518, 0.4218, 0.4379, 0.4499, 0.4079, 0.4374, 0.4079, 0.4374, 0.4379, 0.4499, 0.4241, 0.4778, 0.3979, 0.467, 0.3979, 0.467, 0.4241, 0.4778, 0.4133, 0.4997, 0.39, 0.49, 0.39, 0.49, 0.4133, 0.4997, 0.4069, 0.5127, 0.3853, 0.5038, 0.4693, 0.386, 0.5055, 0.4069, 0.4971, 0.4197, 0.4626, 0.3997, 0.4626, 0.3997, 0.4971, 0.4197, 0.4834, 0.4401, 0.4518, 0.4218, 0.4518, 0.4218, 0.4834, 0.4401, 0.4661, 0.4661, 0.4379, 0.4499, 0.4379, 0.4499, 0.4661, 0.4661, 0.4487, 0.492, 0.4241, 0.4778, 0.4241, 0.4778, 0.4487, 0.492, 0.4352, 0.5123, 0.4133, 0.4997, 0.4133, 0.4997, 0.4352, 0.5123, 0.4271, 0.5244, 0.4069, 0.5127, 0.5055, 0.4069, 0.5387, 0.4324, 0.5286, 0.4439, 0.4971, 0.4197, 0.4971, 0.4197, 0.5286, 0.4439, 0.5124, 0.4624, 0.4834, 0.4401, 0.4834, 0.4401, 0.5124, 0.4624, 0.4918, 0.4859, 0.4661, 0.4661, 0.4661, 0.4661, 0.4918, 0.4859, 0.4712, 0.5094, 0.4487, 0.492, 0.4487, 0.492, 0.4712, 0.5094, 0.4552, 0.5277, 0.4352, 0.5123, 0.4352, 0.5123, 0.4552, 0.5277, 0.4456, 0.5386, 0.4271, 0.5244, 0.5387, 0.4324, 0.5682, 0.462, 0.5568, 0.4721, 0.5286, 0.4439, 0.5286, 0.4439, 0.5568, 0.4721, 0.5383, 0.4883, 0.5124, 0.4624, 0.5124, 0.4624, 0.5383, 0.4883, 0.5148, 0.5089, 0.4918, 0.4859, 0.4918, 0.4859, 0.5148, 0.5089, 0.4913, 0.5295, 0.4712, 0.5094, 0.4712, 0.5094, 0.4913, 0.5295, 0.473, 0.5455, 0.4552, 0.5277, 0.4552, 0.5277, 0.473, 0.5455, 0.462, 0.5551, 0.4456, 0.5386, 0.5682, 0.462, 0.5937, 0.4951, 0.581, 0.5037, 0.5568, 0.4721, 0.5568, 0.4721, 0.581, 0.5037, 0.5605, 0.5174, 0.5383, 0.4883, 0.5383, 0.4883, 0.5605, 0.5174, 0.5346, 0.5347, 0.5148, 0.5089, 0.5148, 0.5089, 0.5346, 0.5347, 0.5086, 0.552, 0.4913, 0.5295, 0.4913, 0.5295, 0.5086, 0.552, 0.4883, 0.5655, 0.473, 0.5455, 0.473, 0.5455, 0.4883, 0.5655, 0.4762, 0.5736, 0.462, 0.5551, 0.5937, 0.4951, 0.6145, 0.5314, 0.6008, 0.5381, 0.581, 0.5037, 0.581, 0.5037, 0.6008, 0.5381, 0.5788, 0.5491, 0.5605, 0.5174, 0.5605, 0.5174, 0.5788, 0.5491, 0.5508, 0.5628, 0.5346, 0.5347, 0.5346, 0.5347, 0.5508, 0.5628, 0.5228, 0.5766, 0.5086, 0.552, 0.5086, 0.552, 0.5228, 0.5766, 0.5009, 0.5873, 0.4883, 0.5655, 0.4883, 0.5655, 0.5009, 0.5873, 0.4879, 0.5938, 0.4762, 0.5736, 0.6145, 0.5314, 0.6305, 0.57, 0.616, 0.5749, 0.6008, 0.5381, 0.6008, 0.5381, 0.616, 0.5749, 0.5927, 0.5829, 0.5788, 0.5491, 0.5788, 0.5491, 0.5927, 0.5829, 0.5632, 0.5929, 0.5508, 0.5628, 0.5508, 0.5628, 0.5632, 0.5929, 0.5336, 0.6028, 0.5228, 0.5766, 0.5228, 0.5766, 0.5336, 0.6028, 0.5106, 0.6106, 0.5009, 0.5873, 0.5009, 0.5873, 0.5106, 0.6106, 0.4968, 0.6153, 0.4879, 0.5938, 0.6305, 0.57, 0.6413, 0.6104, 0.6263, 0.6134, 0.616, 0.5749, 0.616, 0.5749, 0.6263, 0.6134, 0.6021, 0.6182, 0.5927, 0.5829, 0.5927, 0.5829, 0.6021, 0.6182, 0.5715, 0.6242, 0.5632, 0.5929, 0.5632, 0.5929, 0.5715, 0.6242, 0.5409, 0.6303, 0.5336, 0.6028, 0.5336, 0.6028, 0.5409, 0.6303, 0.5171, 0.6349, 0.5106, 0.6106, 0.5106, 0.6106, 0.5171, 0.6349, 0.5028, 0.6378, 0.4968, 0.6153, 0.6413, 0.6104, 0.6466, 0.6519, 0.6314, 0.6529, 0.6263, 0.6134, 0.6263, 0.6134, 0.6314, 0.6529, 0.6068, 0.6544, 0.6021, 0.6182, 0.6021, 0.6182, 0.6068, 0.6544, 0.5757, 0.6564, 0.5715, 0.6242, 0.5715, 0.6242, 0.5757, 0.6564, 0.5446, 0.6584, 0.5409, 0.6303, 0.5409, 0.6303, 0.5446, 0.6584, 0.5203, 0.6599, 0.5171, 0.6349, 0.5171, 0.6349, 0.5203, 0.6599, 0.5058, 0.6609, 0.5028, 0.6378, 0.6466, 0.6519, 0.6466, 0.6937, 0.6314, 0.6927, 0.6314, 0.6529, 0.6314, 0.6529, 0.6314, 0.6927, 0.6068, 0.691, 0.6068, 0.6544, 0.6068, 0.6544, 0.6068, 0.691, 0.5756, 0.6889, 0.5757, 0.6564, 0.5757, 0.6564, 0.5756, 0.6889, 0.5446, 0.6868, 0.5446, 0.6584, 0.5446, 0.6584, 0.5446, 0.6868, 0.5204, 0.6851, 0.5203, 0.6599, 0.5203, 0.6599, 0.5204, 0.6851, 0.5057, 0.6842, 0.5058, 0.6609, 0.6466, 0.6937, 0.641, 0.7351, 0.626, 0.7321, 0.6314, 0.6927, 0.6314, 0.6927, 0.626, 0.7321, 0.6019, 0.7273, 0.6068, 0.691, 0.6068, 0.691, 0.6019, 0.7273, 0.5713, 0.7211, 0.5756, 0.6889, 0.5756, 0.6889, 0.5713, 0.7211, 0.5408, 0.7149, 0.5446, 0.6868, 0.5446, 0.6868, 0.5408, 0.7149, 0.5169, 0.7101, 0.5204, 0.6851, 0.5204, 0.6851, 0.5169, 0.7101, 0.5028, 0.7072, 0.5057, 0.6842, 0.6142, 0.8135, 0.6005, 0.8068, 0.6154, 0.77, 0.63, 0.7749, 0.6005, 0.8068, 0.5784, 0.796, 0.5922, 0.7622, 0.6154, 0.77, 0.5784, 0.796, 0.5504, 0.7824, 0.5627, 0.7524, 0.5922, 0.7622, 0.5504, 0.7824, 0.5224, 0.7687, 0.5331, 0.7425, 0.5627, 0.7524, 0.5224, 0.7687, 0.5005, 0.7581, 0.5101, 0.7349, 0.5331, 0.7425, 0.5005, 0.7581, 0.4875, 0.7518, 0.4963, 0.7303, 0.5101, 0.7349, 0.63, 0.7749, 0.6154, 0.77, 0.6255, 0.7317, 0.6403, 0.7346, 0.6154, 0.77, 0.5922, 0.7622, 0.6015, 0.727, 0.6255, 0.7317, 0.5922, 0.7622, 0.5627, 0.7524, 0.5709, 0.7211, 0.6015, 0.727, 0.5627, 0.7524, 0.5331, 0.7425, 0.5404, 0.7151, 0.5709, 0.7211, 0.5331, 0.7425, 0.5101, 0.7349, 0.5165, 0.7105, 0.5404, 0.7151, 0.5101, 0.7349, 0.4963, 0.7303, 0.5022, 0.7077, 0.5165, 0.7105, 0.6403, 0.7346, 0.6255, 0.7317, 0.6305, 0.6926, 0.6456, 0.6935, 0.6255, 0.7317, 0.6015, 0.727, 0.6061, 0.6909, 0.6305, 0.6926, 0.6015, 0.727, 0.5709, 0.7211, 0.5751, 0.689, 0.6061, 0.6909, 0.5709, 0.7211, 0.5404, 0.7151, 0.544, 0.687, 0.5751, 0.689, 0.5404, 0.7151, 0.5165, 0.7105, 0.5197, 0.6855, 0.544, 0.687, 0.5165, 0.7105, 0.5022, 0.7077, 0.5051, 0.6845, 0.5197, 0.6855, 0.6456, 0.6935, 0.6305, 0.6926, 0.6304, 0.653, 0.6456, 0.652, 0.6305, 0.6926, 0.6061, 0.6909, 0.6061, 0.6546, 0.6304, 0.653, 0.6061, 0.6909, 0.5751, 0.689, 0.5751, 0.6566, 0.6061, 0.6546, 0.5751, 0.689, 0.544, 0.687, 0.544, 0.6586, 0.5751, 0.6566, 0.544, 0.687, 0.5197, 0.6855, 0.5198, 0.6602, 0.544, 0.6586, 0.5197, 0.6855, 0.5051, 0.6845, 0.505, 0.661, 0.5198, 0.6602, 0.6456, 0.652, 0.6304, 0.653, 0.6254, 0.6139, 0.6401, 0.611, 0.6304, 0.653, 0.6061, 0.6546, 0.6014, 0.6186, 0.6254, 0.6139, 0.6061, 0.6546, 0.5751, 0.6566, 0.5709, 0.6246, 0.6014, 0.6186, 0.5751, 0.6566, 0.544, 0.6586, 0.5404, 0.6305, 0.5709, 0.6246, 0.544, 0.6586, 0.5198, 0.6602, 0.5165, 0.6352, 0.5404, 0.6305, 0.5198, 0.6602, 0.505, 0.661, 0.5023, 0.6378, 0.5165, 0.6352, 0.6401, 0.611, 0.6254, 0.6139, 0.6153, 0.5759, 0.6296, 0.5712, 0.6254, 0.6139, 0.6014, 0.6186, 0.5921, 0.5836, 0.6153, 0.5759, 0.6014, 0.6186, 0.5709, 0.6246, 0.5627, 0.5934, 0.5921, 0.5836, 0.5709, 0.6246, 0.5404, 0.6305, 0.5333, 0.6032, 0.5627, 0.5934, 0.5404, 0.6305, 0.5165, 0.6352, 0.5103, 0.6108, 0.5333, 0.6032, 0.5165, 0.6352, 0.5023, 0.6378, 0.4966, 0.6153, 0.5103, 0.6108, 0.6296, 0.5712, 0.6153, 0.5759, 0.6004, 0.5394, 0.6141, 0.5329, 0.6153, 0.5759, 0.5921, 0.5836, 0.5785, 0.55, 0.6004, 0.5394, 0.5921, 0.5836, 0.5627, 0.5934, 0.5506, 0.5635, 0.5785, 0.55, 0.5627, 0.5934, 0.5333, 0.6032, 0.5227, 0.577, 0.5506, 0.5635, 0.5333, 0.6032, 0.5103, 0.6108, 0.501, 0.5876, 0.5227, 0.577, 0.5103, 0.6108, 0.4966, 0.6153, 0.4879, 0.5939, 0.501, 0.5876, 0.6141, 0.5329, 0.6004, 0.5394, 0.581, 0.5051, 0.5937, 0.4968, 0.6004, 0.5394, 0.5785, 0.55, 0.5606, 0.5184, 0.581, 0.5051, 0.5785, 0.55, 0.5506, 0.5635, 0.5347, 0.5354, 0.5606, 0.5184, 0.5506, 0.5635, 0.5227, 0.577, 0.5088, 0.5525, 0.5347, 0.5354, 0.5227, 0.577, 0.501, 0.5876, 0.4886, 0.5658, 0.5088, 0.5525, 0.501, 0.5876, 0.4879, 0.5939, 0.4765, 0.5737, 0.4886, 0.5658, 0.5937, 0.4968, 0.581, 0.5051, 0.5573, 0.4735, 0.5688, 0.4636, 0.581, 0.5051, 0.5606, 0.5184, 0.5387, 0.4894, 0.5573, 0.4735, 0.5606, 0.5184, 0.5347, 0.5354, 0.5152, 0.5097, 0.5387, 0.4894, 0.5347, 0.5354, 0.5088, 0.5525, 0.4917, 0.53, 0.5152, 0.5097, 0.5088, 0.5525, 0.4886, 0.5658, 0.4735, 0.5458, 0.4917, 0.53, 0.4886, 0.5658, 0.4765, 0.5737, 0.4625, 0.5553, 0.4735, 0.5458, 0.5688, 0.4636, 0.5573, 0.4735, 0.5296, 0.4452, 0.5397, 0.4339, 0.5573, 0.4735, 0.5387, 0.4894, 0.5132, 0.4635, 0.5296, 0.4452, 0.5387, 0.4894, 0.5152, 0.5097, 0.4925, 0.4867, 0.5132, 0.4635, 0.5152, 0.5097, 0.4917, 0.53, 0.4719, 0.5099, 0.4925, 0.4867, 0.4917, 0.53, 0.4735, 0.5458, 0.4559, 0.528, 0.4719, 0.5099, 0.4735, 0.5458, 0.4625, 0.5553, 0.4462, 0.5388, 0.4559, 0.528, 0.5397, 0.4339, 0.5296, 0.4452, 0.4984, 0.4208, 0.507, 0.4082, 0.5296, 0.4452, 0.5132, 0.4635, 0.4845, 0.441, 0.4984, 0.4208, 0.5132, 0.4635, 0.4925, 0.4867, 0.467, 0.4668, 0.4845, 0.441, 0.4925, 0.4867, 0.4719, 0.5099, 0.4496, 0.4925, 0.467, 0.4668, 0.4719, 0.5099, 0.4559, 0.528, 0.436, 0.5126, 0.4496, 0.4925, 0.4559, 0.528, 0.4462, 0.5388, 0.4279, 0.5247, 0.436, 0.5126, 0.507, 0.4082, 0.4984, 0.4208, 0.4642, 0.4006, 0.4711, 0.387, 0.4984, 0.4208, 0.4845, 0.441, 0.453, 0.4225, 0.4642, 0.4006, 0.4845, 0.441, 0.467, 0.4668, 0.439, 0.4504, 0.453, 0.4225, 0.467, 0.4668, 0.4496, 0.4925, 0.4251, 0.4782, 0.439, 0.4504, 0.4496, 0.4925, 0.436, 0.5126, 0.4143, 0.5, 0.4251, 0.4782, 0.436, 0.5126, 0.4279, 0.5247, 0.4078, 0.513, 0.4143, 0.5, 0.4711, 0.387, 0.4642, 0.4006, 0.4275, 0.385, 0.4326, 0.3706, 0.4642, 0.4006, 0.453, 0.4225, 0.4194, 0.4083, 0.4275, 0.385, 0.453, 0.4225, 0.439, 0.4504, 0.4091, 0.4378, 0.4194, 0.4083, 0.439, 0.4504, 0.4251, 0.4782, 0.399, 0.4672, 0.4091, 0.4378, 0.4251, 0.4782, 0.4143, 0.5, 0.3911, 0.4903, 0.399, 0.4672, 0.4143, 0.5, 0.4078, 0.513, 0.3863, 0.504, 0.3911, 0.4903, 0.4326, 0.3706, 0.4275, 0.385, 0.3891, 0.3743, 0.3922, 0.3593, 0.4275, 0.385, 0.4194, 0.4083, 0.3841, 0.3985, 0.3891, 0.3743, 0.4194, 0.4083, 0.4091, 0.4378, 0.3778, 0.4292, 0.3841, 0.3985, 0.4091, 0.4378, 0.399, 0.4672, 0.3716, 0.4598, 0.3778, 0.4292, 0.399, 0.4672, 0.3911, 0.4903, 0.3667, 0.4836, 0.3716, 0.4598, 0.3911, 0.4903, 0.3863, 0.504, 0.3638, 0.4979, 0.3667, 0.4836, 0.3922, 0.3593, 0.3891, 0.3743, 0.3494, 0.3689, 0.3505, 0.3534, 0.3891, 0.3743, 0.3841, 0.3985, 0.3477, 0.3935, 0.3494, 0.3689, 0.3841, 0.3985, 0.3778, 0.4292, 0.3455, 0.4248, 0.3477, 0.3935, 0.3778, 0.4292, 0.3716, 0.4598, 0.3434, 0.456, 0.3455, 0.4248, 0.3716, 0.4598, 0.3667, 0.4836, 0.3417, 0.4803, 0.3434, 0.456, 0.3667, 0.4836, 0.3638, 0.4979, 0.3407, 0.4948, 0.3417, 0.4803, 0.3505, 0.3534, 0.3494, 0.3689, 0.3094, 0.3687, 0.3084, 0.3534, 0.3494, 0.3689, 0.3477, 0.3935, 0.3109, 0.3934, 0.3094, 0.3687, 0.3477, 0.3935, 0.3455, 0.4248, 0.3129, 0.4247, 0.3109, 0.3934, 0.3455, 0.4248, 0.3434, 0.456, 0.3149, 0.4559, 0.3129, 0.4247, 0.3434, 0.456, 0.3417, 0.4803, 0.3165, 0.4802, 0.3149, 0.4559, 0.3417, 0.4803, 0.3407, 0.4948, 0.3174, 0.4948, 0.3165, 0.4802, 0.3084, 0.3534, 0.3094, 0.3687, 0.2697, 0.374, 0.2667, 0.3588, 0.3094, 0.3687, 0.3109, 0.3934, 0.2745, 0.3982, 0.2697, 0.374, 0.3109, 0.3934, 0.3129, 0.4247, 0.2806, 0.4289, 0.2745, 0.3982, 0.3129, 0.4247, 0.3149, 0.4559, 0.2867, 0.4596, 0.2806, 0.4289, 0.3149, 0.4559, 0.3165, 0.4802, 0.2915, 0.4835, 0.2867, 0.4596, 0.3165, 0.4802, 0.3174, 0.4948, 0.2943, 0.4979, 0.2915, 0.4835, 0.2667, 0.3588, 0.2697, 0.374, 0.2311, 0.3844, 0.2261, 0.3699, 0.2697, 0.374, 0.2745, 0.3982, 0.239, 0.4078, 0.2311, 0.3844, 0.2745, 0.3982, 0.2806, 0.4289, 0.2491, 0.4374, 0.239, 0.4078, 0.2806, 0.4289, 0.2867, 0.4596, 0.2592, 0.467, 0.2491, 0.4374, 0.2867, 0.4596, 0.2915, 0.4835, 0.267, 0.49, 0.2592, 0.467, 0.2915, 0.4835, 0.2943, 0.4979, 0.2718, 0.5039, 0.267, 0.49, 0.2261, 0.3699, 0.2311, 0.3844, 0.1943, 0.3998, 0.1875, 0.3861, 0.2311, 0.3844, 0.239, 0.4078, 0.2052, 0.4219, 0.1943, 0.3998, 0.239, 0.4078, 0.2491, 0.4374, 0.2191, 0.4499, 0.2052, 0.4219, 0.2491, 0.4374, 0.2592, 0.467, 0.2329, 0.4779, 0.2191, 0.4499, 0.2592, 0.467, 0.267, 0.49, 0.2437, 0.4997, 0.2329, 0.4779, 0.267, 0.49, 0.2718, 0.5039, 0.2501, 0.5128, 0.2437, 0.4997, 0.1875, 0.3861, 0.1943, 0.3998, 0.1599, 0.4197, 0.1515, 0.4072, 0.1943, 0.3998, 0.2052, 0.4219, 0.1736, 0.4402, 0.1599, 0.4197, 0.2052, 0.4219, 0.2191, 0.4499, 0.191, 0.4661, 0.1736, 0.4402, 0.2191, 0.4499, 0.2329, 0.4779, 0.2083, 0.4921, 0.191, 0.4661, 0.2329, 0.4779, 0.2437, 0.4997, 0.2219, 0.5123, 0.2083, 0.4921, 0.2437, 0.4997, 0.2501, 0.5128, 0.2299, 0.5243, 0.2219, 0.5123, 0.1515, 0.4072, 0.1599, 0.4197, 0.1285, 0.444, 0.1185, 0.4325, 0.1599, 0.4197, 0.1736, 0.4402, 0.1447, 0.4625, 0.1285, 0.444, 0.1736, 0.4402, 0.191, 0.4661, 0.1652, 0.4859, 0.1447, 0.4625, 0.191, 0.4661, 0.2083, 0.4921, 0.1858, 0.5094, 0.1652, 0.4859, 0.2083, 0.4921, 0.2219, 0.5123, 0.2019, 0.5276, 0.1858, 0.5094, 0.2219, 0.5123, 0.2299, 0.5243, 0.2115, 0.5385, 0.2019, 0.5276, 0.1185, 0.4325, 0.1285, 0.444, 0.1004, 0.472, 0.089, 0.4619, 0.1285, 0.444, 0.1447, 0.4625, 0.1189, 0.4883, 0.1004, 0.472, 0.1447, 0.4625, 0.1652, 0.4859, 0.1423, 0.5089, 0.1189, 0.4883, 0.1652, 0.4859, 0.1858, 0.5094, 0.1658, 0.5294, 0.1423, 0.5089, 0.1858, 0.5094, 0.2019, 0.5276, 0.1841, 0.5454, 0.1658, 0.5294, 0.2019, 0.5276, 0.2115, 0.5385, 0.195, 0.5551, 0.1841, 0.5454, 0.089, 0.4619, 0.1004, 0.472, 0.07619, 0.5035, 0.06353, 0.495, 0.1004, 0.472, 0.1189, 0.4883, 0.09658, 0.5173, 0.07619, 0.5035, 0.1189, 0.4883, 0.1423, 0.5089, 0.1225, 0.5346, 0.09658, 0.5173, 0.1423, 0.5089, 0.1658, 0.5294, 0.1485, 0.552, 0.1225, 0.5346, 0.1658, 0.5294, 0.1841, 0.5454, 0.1687, 0.5655, 0.1485, 0.552, 0.1841, 0.5454, 0.195, 0.5551, 0.1808, 0.5736, 0.1687, 0.5655, 0.06353, 0.495, 0.07619, 0.5035, 0.05624, 0.5379, 0.04257, 0.5311, 0.07619, 0.5035, 0.09658, 0.5173, 0.07827, 0.5489, 0.05624, 0.5379, 0.09658, 0.5173, 0.1225, 0.5346, 0.1063, 0.5627, 0.07827, 0.5489, 0.1225, 0.5346, 0.1485, 0.552, 0.1343, 0.5766, 0.1063, 0.5627, 0.1485, 0.552, 0.1687, 0.5655, 0.1561, 0.5873, 0.1343, 0.5766, 0.1687, 0.5655, 0.1808, 0.5736, 0.1692, 0.5938, 0.1561, 0.5873, 0.04257, 0.5311, 0.05624, 0.5379, 0.04095, 0.5747, 0.0265, 0.5697, 0.05624, 0.5379, 0.07827, 0.5489, 0.06424, 0.5827, 0.04095, 0.5747, 0.07827, 0.5489, 0.1063, 0.5627, 0.09381, 0.5928, 0.06424, 0.5827, 0.1063, 0.5627, 0.1343, 0.5766, 0.1234, 0.6028, 0.09381, 0.5928, 0.1343, 0.5766, 0.1561, 0.5873, 0.1464, 0.6106, 0.1234, 0.6028, 0.1561, 0.5873, 0.1692, 0.5938, 0.1602, 0.6154, 0.1464, 0.6106, 0.0265, 0.5697, 0.04095, 0.5747, 0.0306, 0.6131, 0.01561, 0.6101, 0.04095, 0.5747, 0.06424, 0.5827, 0.05473, 0.618, 0.0306, 0.6131, 0.06424, 0.5827, 0.09381, 0.5928, 0.08538, 0.6242, 0.05473, 0.618, 0.09381, 0.5928, 0.1234, 0.6028, 0.116, 0.6303, 0.08538, 0.6242, 0.1234, 0.6028, 0.1464, 0.6106, 0.1399, 0.635, 0.116, 0.6303, 0.1464, 0.6106, 0.1602, 0.6154, 0.1542, 0.6379, 0.1399, 0.635, 0.01561, 0.6101, 0.0306, 0.6131, 0.02535, 0.6526, 0.01009, 0.6516, 0.0306, 0.6131, 0.05473, 0.618, 0.04991, 0.6543, 0.02535, 0.6526, 0.05473, 0.618, 0.08538, 0.6242, 0.0811, 0.6564, 0.04991, 0.6543, 0.08538, 0.6242, 0.116, 0.6303, 0.1123, 0.6585, 0.0811, 0.6564, 0.116, 0.6303, 0.1399, 0.635, 0.1366, 0.6601, 0.1123, 0.6585, 0.1399, 0.635, 0.1542, 0.6379, 0.1512, 0.6611, 0.1366, 0.6601, 0.01009, 0.6516, 0.02535, 0.6526, 0.02521, 0.6925, 0.009949, 0.6934, 0.02535, 0.6526, 0.04991, 0.6543, 0.04982, 0.6909, 0.02521, 0.6925, 0.04991, 0.6543, 0.0811, 0.6564, 0.08105, 0.6889, 0.04982, 0.6909, 0.0811, 0.6564, 0.1123, 0.6585, 0.1122, 0.6869, 0.08105, 0.6889, 0.1123, 0.6585, 0.1366, 0.6601, 0.1366, 0.6853, 0.1122, 0.6869, 0.1366, 0.6601, 0.1512, 0.6611, 0.1511, 0.6844, 0.1366, 0.6853, 0.009949, 0.6934, 0.02521, 0.6925, 0.03039, 0.732, 0.01536, 0.7349, 0.02521, 0.6925, 0.04982, 0.6909, 0.05457, 0.7272, 0.03039, 0.732, 0.04982, 0.6909, 0.08105, 0.6889, 0.08525, 0.7212, 0.05457, 0.7272, 0.08105, 0.6889, 0.1122, 0.6869, 0.1159, 0.7151, 0.08525, 0.7212, 0.1122, 0.6869, 0.1366, 0.6853, 0.1398, 0.7104, 0.1159, 0.7151, 0.1366, 0.6853, 0.1511, 0.6844, 0.1541, 0.7076, 0.1398, 0.7104, 0.01536, 0.7349, 0.03039, 0.732, 0.04059, 0.7705, 0.02608, 0.7754, 0.03039, 0.732, 0.05457, 0.7272, 0.06397, 0.7627, 0.04059, 0.7705, 0.05457, 0.7272, 0.08525, 0.7212, 0.09363, 0.7526, 0.06397, 0.7627, 0.08525, 0.7212, 0.1159, 0.7151, 0.1232, 0.7426, 0.09363, 0.7526, 0.1159, 0.7151, 0.1398, 0.7104, 0.1463, 0.7348, 0.1232, 0.7426, 0.1398, 0.7104, 0.1541, 0.7076, 0.1602, 0.7301, 0.1463, 0.7348, 0.02608, 0.7754, 0.04059, 0.7705, 0.05582, 0.8074, 0.04208, 0.8141, 0.04059, 0.7705, 0.06397, 0.7627, 0.07797, 0.7965, 0.05582, 0.8074, 0.06397, 0.7627, 0.09363, 0.7526, 0.1061, 0.7827, 0.07797, 0.7965, 0.09363, 0.7526, 0.1232, 0.7426, 0.1341, 0.7689, 0.1061, 0.7827, 0.1232, 0.7426, 0.1463, 0.7348, 0.1559, 0.7581, 0.1341, 0.7689, 0.1463, 0.7348, 0.1602, 0.7301, 0.1691, 0.7517, 0.1559, 0.7581, 0.04208, 0.8141, 0.05582, 0.8074, 0.07574, 0.8419, 0.063, 0.8504, 0.05582, 0.8074, 0.07797, 0.7965, 0.09627, 0.8283, 0.07574, 0.8419, 0.07797, 0.7965, 0.1061, 0.7827, 0.1223, 0.8109, 0.09627, 0.8283, 0.1061, 0.7827, 0.1341, 0.7689, 0.1483, 0.7936, 0.1223, 0.8109, 0.1341, 0.7689, 0.1559, 0.7581, 0.1685, 0.78, 0.1483, 0.7936, 0.1559, 0.7581, 0.1691, 0.7517, 0.1807, 0.772, 0.1685, 0.78, 0.063, 0.8504, 0.07574, 0.8419, 0.09999, 0.8735, 0.08847, 0.8836, 0.07574, 0.8419, 0.09627, 0.8283, 0.1186, 0.8573, 0.09999, 0.8735, 0.09627, 0.8283, 0.1223, 0.8109, 0.1421, 0.8367, 0.1186, 0.8573, 0.1223, 0.8109, 0.1483, 0.7936, 0.1656, 0.8161, 0.1421, 0.8367, 0.1483, 0.7936, 0.1685, 0.78, 0.1839, 0.8001, 0.1656, 0.8161, 0.1685, 0.78, 0.1807, 0.772, 0.1949, 0.7905, 0.1839, 0.8001, 0.08847, 0.8836, 0.09999, 0.8735, 0.1282, 0.9017, 0.1181, 0.9132, 0.09999, 0.8735, 0.1186, 0.8573, 0.1444, 0.8832, 0.1282, 0.9017, 0.1186, 0.8573, 0.1421, 0.8367, 0.1651, 0.8597, 0.1444, 0.8832, 0.1421, 0.8367, 0.1656, 0.8161, 0.1857, 0.8363, 0.1651, 0.8597, 0.1656, 0.8161, 0.1839, 0.8001, 0.2017, 0.8179, 0.1857, 0.8363, 0.1839, 0.8001, 0.1949, 0.7905, 0.2113, 0.807, 0.2017, 0.8179, 0.1181, 0.9132, 0.1282, 0.9017, 0.1598, 0.9259, 0.1512, 0.9386, 0.1282, 0.9017, 0.1444, 0.8832, 0.1735, 0.9055, 0.1598, 0.9259, 0.1444, 0.8832, 0.1651, 0.8597, 0.1908, 0.8795, 0.1735, 0.9055, 0.1651, 0.8597, 0.1857, 0.8363, 0.2082, 0.8536, 0.1908, 0.8795, 0.1857, 0.8363, 0.2017, 0.8179, 0.2217, 0.8333, 0.2082, 0.8536, 0.2017, 0.8179, 0.2113, 0.807, 0.2298, 0.8212, 0.2217, 0.8333, 0.1512, 0.9386, 0.1598, 0.9259, 0.1942, 0.9458, 0.1875, 0.9595, 0.1598, 0.9259, 0.1735, 0.9055, 0.2052, 0.9238, 0.1942, 0.9458, 0.1735, 0.9055, 0.1908, 0.8795, 0.219, 0.8958, 0.2052, 0.9238, 0.1908, 0.8795, 0.2082, 0.8536, 0.2328, 0.8677, 0.219, 0.8958, 0.2082, 0.8536, 0.2217, 0.8333, 0.2435, 0.8459, 0.2328, 0.8677, 0.2217, 0.8333, 0.2298, 0.8212, 0.25, 0.8329, 0.2435, 0.8459, 0.1875, 0.9595, 0.1942, 0.9458, 0.231, 0.961, 0.2261, 0.9755, 0.1942, 0.9458, 0.2052, 0.9238, 0.239, 0.9377, 0.231, 0.961, 0.2052, 0.9238, 0.219, 0.8958, 0.249, 0.9082, 0.239, 0.9377, 0.219, 0.8958, 0.2328, 0.8677, 0.259, 0.8786, 0.249, 0.9082, 0.2328, 0.8677, 0.2435, 0.8459, 0.2668, 0.8556, 0.259, 0.8786, 0.2435, 0.8459, 0.25, 0.8329, 0.2715, 0.8418, 0.2668, 0.8556, 0.2261, 0.9755, 0.231, 0.961, 0.2695, 0.9713, 0.2665, 0.9863, 0.231, 0.961, 0.239, 0.9377, 0.2743, 0.9472, 0.2695, 0.9713, 0.239, 0.9377, 0.249, 0.9082, 0.2804, 0.9166, 0.2743, 0.9472, 0.249, 0.9082, 0.259, 0.8786, 0.2864, 0.886, 0.2804, 0.9166, 0.259, 0.8786, 0.2668, 0.8556, 0.2911, 0.8621, 0.2864, 0.886, 0.2668, 0.8556, 0.2715, 0.8418, 0.294, 0.8479, 0.2911, 0.8621, 0.2665, 0.9863, 0.2695, 0.9713, 0.3089, 0.9764, 0.3079, 0.9917, 0.2695, 0.9713, 0.2743, 0.9472, 0.3105, 0.9519, 0.3089, 0.9764, 0.2743, 0.9472, 0.2804, 0.9166, 0.3125, 0.9208, 0.3105, 0.9519, 0.2804, 0.9166, 0.2864, 0.886, 0.3145, 0.8897, 0.3125, 0.9208, 0.2864, 0.886, 0.2911, 0.8621, 0.3161, 0.8654, 0.3145, 0.8897, 0.2911, 0.8621, 0.294, 0.8479, 0.3171, 0.8509, 0.3161, 0.8654, 0.3079, 0.9917, 0.3089, 0.9764, 0.3487, 0.9764, 0.3497, 0.9916, 0.3089, 0.9764, 0.3105, 0.9519, 0.3471, 0.9518, 0.3487, 0.9764, 0.3105, 0.9519, 0.3125, 0.9208, 0.345, 0.9207, 0.3471, 0.9518, 0.3125, 0.9208, 0.3145, 0.8897, 0.3429, 0.8896, 0.345, 0.9207, 0.3145, 0.8897, 0.3161, 0.8654, 0.3413, 0.8654, 0.3429, 0.8896, 0.3161, 0.8654, 0.3171, 0.8509, 0.3403, 0.8509, 0.3413, 0.8654, 0.3497, 0.9916, 0.3487, 0.9764, 0.3881, 0.9711, 0.3911, 0.9861, 0.3487, 0.9764, 0.3471, 0.9518, 0.3833, 0.947, 0.3881, 0.9711, 0.3471, 0.9518, 0.345, 0.9207, 0.3771, 0.9164, 0.3833, 0.947, 0.345, 0.9207, 0.3429, 0.8896, 0.371, 0.8859, 0.3771, 0.9164, 0.3429, 0.8896, 0.3413, 0.8654, 0.3662, 0.8621, 0.371, 0.8859, 0.3413, 0.8654, 0.3403, 0.8509, 0.3634, 0.8478, 0.3662, 0.8621, 0.3911, 0.9861, 0.3881, 0.9711, 0.4265, 0.9607, 0.4314, 0.9751, 0.3881, 0.9711, 0.3833, 0.947, 0.4185, 0.9374, 0.4265, 0.9607, 0.3833, 0.947, 0.3771, 0.9164, 0.4084, 0.9079, 0.4185, 0.9374, 0.3771, 0.9164, 0.371, 0.8859, 0.3984, 0.8785, 0.4084, 0.9079, 0.371, 0.8859, 0.3662, 0.8621, 0.3905, 0.8555, 0.3984, 0.8785, 0.3662, 0.8621, 0.3634, 0.8478, 0.3858, 0.8418, 0.3905, 0.8555, 0.4314, 0.9751, 0.4265, 0.9607, 0.4631, 0.9454, 0.4699, 0.959, 0.4265, 0.9607, 0.4185, 0.9374, 0.4522, 0.9233, 0.4631, 0.9454, 0.4185, 0.9374, 0.4084, 0.9079, 0.4384, 0.8954, 0.4522, 0.9233, 0.4084, 0.9079, 0.3984, 0.8785, 0.4245, 0.8676, 0.4384, 0.8954, 0.3984, 0.8785, 0.3905, 0.8555, 0.4137, 0.8459, 0.4245, 0.8676, 0.3905, 0.8555, 0.3858, 0.8418, 0.4072, 0.8328, 0.4137, 0.8459, 0.4699, 0.959, 0.4631, 0.9454, 0.4974, 0.9254, 0.5059, 0.938, 0.4631, 0.9454, 0.4522, 0.9233, 0.4838, 0.905, 0.4974, 0.9254, 0.4522, 0.9233, 0.4384, 0.8954, 0.4664, 0.8791, 0.4838, 0.905, 0.4384, 0.8954, 0.4245, 0.8676, 0.449, 0.8533, 0.4664, 0.8791, 0.4245, 0.8676, 0.4137, 0.8459, 0.4354, 0.8332, 0.449, 0.8533, 0.4137, 0.8459, 0.4072, 0.8328, 0.4273, 0.8212, 0.4354, 0.8332, 0.5059, 0.938, 0.4974, 0.9254, 0.5288, 0.9011, 0.5389, 0.9125, 0.4974, 0.9254, 0.4838, 0.905, 0.5126, 0.8826, 0.5288, 0.9011, 0.4838, 0.905, 0.4664, 0.8791, 0.492, 0.8593, 0.5126, 0.8826, 0.4664, 0.8791, 0.449, 0.8533, 0.4714, 0.836, 0.492, 0.8593, 0.449, 0.8533, 0.4354, 0.8332, 0.4553, 0.8179, 0.4714, 0.836, 0.4354, 0.8332, 0.4273, 0.8212, 0.4457, 0.807, 0.4553, 0.8179, 0.5389, 0.9125, 0.5288, 0.9011, 0.5568, 0.8728, 0.5683, 0.8829, 0.5288, 0.9011, 0.5126, 0.8826, 0.5383, 0.8567, 0.5568, 0.8728, 0.5126, 0.8826, 0.492, 0.8593, 0.5148, 0.8363, 0.5383, 0.8567, 0.492, 0.8593, 0.4714, 0.836, 0.4913, 0.8159, 0.5148, 0.8363, 0.4714, 0.836, 0.4553, 0.8179, 0.473, 0.8, 0.4913, 0.8159, 0.4553, 0.8179, 0.4457, 0.807, 0.462, 0.7905, 0.473, 0.8, 0.5683, 0.8829, 0.5568, 0.8728, 0.5808, 0.8413, 0.5935, 0.8497, 0.5568, 0.8728, 0.5383, 0.8567, 0.5604, 0.8277, 0.5808, 0.8413, 0.5383, 0.8567, 0.5148, 0.8363, 0.5344, 0.8105, 0.5604, 0.8277, 0.5148, 0.8363, 0.4913, 0.8159, 0.5084, 0.7934, 0.5344, 0.8105, 0.4913, 0.8159, 0.473, 0.8, 0.4882, 0.78, 0.5084, 0.7934, 0.473, 0.8, 0.462, 0.7905, 0.476, 0.772, 0.4882, 0.78, 0.5935, 0.8497, 0.5808, 0.8413, 0.6005, 0.8068, 0.6142, 0.8135, 0.5808, 0.8413, 0.5604, 0.8277, 0.5784, 0.796, 0.6005, 0.8068, 0.5604, 0.8277, 0.5344, 0.8105, 0.5504, 0.7824, 0.5784, 0.796, 0.5344, 0.8105, 0.5084, 0.7934, 0.5224, 0.7687, 0.5504, 0.7824, 0.5084, 0.7934, 0.4882, 0.78, 0.5005, 0.7581, 0.5224, 0.7687, 0.4882, 0.78, 0.476, 0.772, 0.4875, 0.7518, 0.5005, 0.7581])
me_goal.materials.append(mat_matgoal)
me_goal.use_remesh_preserve_volume = False
me_goal.use_remesh_preserve_attributes = False
me_goal.use_mirror_vertex_groups = False
me_goal.update()

# ---- objects
ob_goal = bpy.data.objects.new('Goal', me_goal)

# ---- transforms, parenting, visibility, modifiers, constraints
ob_goal.location = (0.0, 0.0, 0.0)
ob_goal.lineart.crease_threshold = 0.0

# ---- collection membership
col_collection_1.objects.link(ob_goal)

# ---- scene / render settings (as saved in the file)
scene.frame_start = 1; scene.frame_end = 250; scene.frame_set(3)
scene.render.engine = 'BLENDER_EEVEE_NEXT'
scene.render.resolution_percentage = 50
scene.render.dither_intensity = 0.0
scene.cycles.use_denoising = False
scene.cycles.samples = 128
scene.cycles.sampling_pattern = 'TABULATED_SOBOL'
scene.cycles.use_adaptive_sampling = False
scene.cycles.use_light_tree = False
scene.cycles.blur_glossy = 0.0
scene.cycles.sample_clamp_indirect = 0.0
scene.view_settings.view_transform = 'Standard'
bpy.context.view_layer.update()

# ---- added for rendering (the .blend has no active camera and no usable light): camera, sun
cam_auto = bpy.data.cameras.new('AutoCamera')
cam_auto.lens = 50.0
cam_auto.sensor_width = 36.0
cam_auto.clip_end = 1000.0
ob_auto_camera = bpy.data.objects.new('AutoCamera', cam_auto)
scene.collection.objects.link(ob_auto_camera)
ob_auto_camera.location = (3.27639, -3.92906, 2.62111)
ob_auto_camera.rotation_euler = (1.09748, -7.21219e-08, 0.694738)
scene.camera = ob_auto_camera
light_auto_sun = bpy.data.lights.new('AutoSun', 'SUN')
light_auto_sun.energy = 3.0
light_auto_sun.angle = 0.0523599
ob_auto_sun = bpy.data.objects.new('AutoSun', light_auto_sun)
scene.collection.objects.link(ob_auto_sun)
ob_auto_sun.rotation_euler = (0.872665, 0.174533, 0.523599)
bpy.context.view_layer.update()
